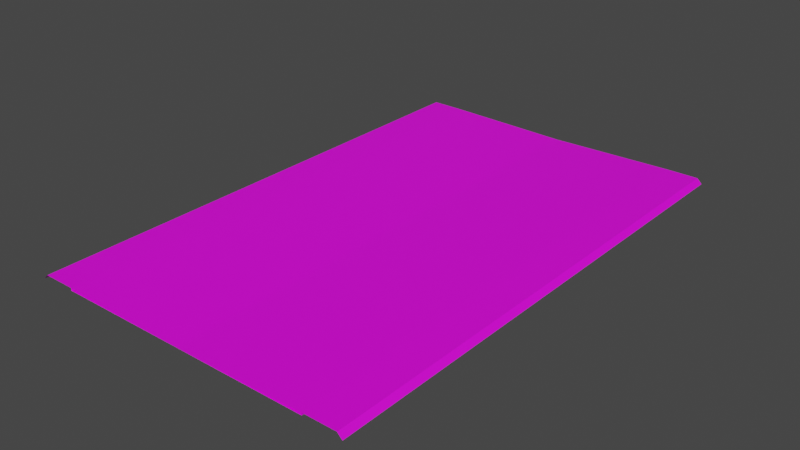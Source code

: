 # Source: RJs_Road_4_4_Slope_Node.blend  (saved by Blender 2.92.15; exported with 4.5.12 LTS)
import bpy
from mathutils import Matrix  # noqa: F401  (used for matrix-valued properties, if any)

bpy.ops.wm.read_factory_settings(use_empty=True)
scene = bpy.context.scene
scene.name = 'Scene'

# ---- collections
col_collection = bpy.data.collections.new('Collection'); scene.collection.children.link(col_collection)
col_collection_001 = bpy.data.collections.new('Collection.001'); scene.collection.children.link(col_collection_001)

# ---- images (referenced by path relative to the original .blend; pixels are not part of the script)
import os
ASSET_DIR = os.environ.get("B2B_ASSET_DIR", "")  # directory of the original .blend (textures are referenced by path, not embedded)
HERE = os.path.dirname(os.path.abspath(__file__))  # packed textures are extracted next to this script under _unpacked/

def load_image(name, relpath, width, height, colorspace="sRGB"):
    """Load a texture the original file referenced (path relative to the .blend, or extracted next to this script)."""
    p = next((c for c in (os.path.join(HERE, relpath), os.path.join(ASSET_DIR, relpath)) if relpath and os.path.exists(c)), "")
    if p:
        img = bpy.data.images.load(p, check_existing=True)
        img.name = name
    else:  # same state as the original file: an image datablock whose file is absent (Cycles renders it pink)
        img = bpy.data.images.new(name, width, height)
        img.source = "FILE"
        img.filepath = "//" + (relpath or name)
    img.colorspace_settings.name = colorspace
    return img
img_rjs_road_basic_node_nsl_d_png = load_image('RJs_Road Basic Node_NSL_d.png', 'RJs_Road Basic Node_NSL_d.png', 1024, 1024, 'sRGB')

# ---- materials (node trees are filled in below, after node groups)
mat_material_002 = bpy.data.materials.new('Material.002')
mat_material_002.use_transparent_shadow = False

# ---- material node trees
mat_material_002.use_nodes = True; mat_material_002.node_tree.nodes.clear()
_N = mat_material_002.node_tree.nodes; _L = mat_material_002.node_tree.links
n0 = _N.new('ShaderNodeBsdfPrincipled'); n0.name = 'Principled BSDF'; n0.location = (10, 300)
n0.distribution = 'GGX'
n0.subsurface_method = 'BURLEY'
n0.inputs[3].default_value = 1.45
n0.inputs[27].default_value = (0.0, 0.0, 0.0, 1.0)
n0.inputs[28].default_value = 1.0
n1 = _N.new('ShaderNodeOutputMaterial'); n1.name = 'Material Output'; n1.location = (300, 300)
n2 = _N.new('ShaderNodeTexImage'); n2.name = 'Image Texture'; n2.location = (-280, 280)
n2.image = img_rjs_road_basic_node_nsl_d_png
_L.new(n0.outputs[0], n1.inputs[0])
_L.new(n2.outputs[0], n0.inputs[0])
n1.is_active_output = True

# ---- world
world_world = bpy.data.worlds.new('World'); scene.world = world_world
world_world.use_nodes = True; world_world.node_tree.nodes.clear()
_N = world_world.node_tree.nodes; _L = world_world.node_tree.links
n0 = _N.new('ShaderNodeOutputWorld'); n0.name = 'World Output'; n0.location = (300, 300)
n1 = _N.new('ShaderNodeBackground'); n1.name = 'Background'; n1.location = (10, 300)
n1.inputs[0].default_value = (0.05088, 0.05088, 0.05088, 1.0)
_L.new(n1.outputs[0], n0.inputs[0])
n0.is_active_output = True
world_world.color = (0.05088, 0.05088, 0.05088)
world_world.use_sun_shadow = False
world_world.sun_shadow_jitter_overblur = 0.0

# ---- meshes
me_plane = bpy.data.meshes.new('Plane')
me_plane.from_pydata([(16.0, 32.0, -0.3), (16.0, -32.0, -0.3), (16.0, 32.0, 0.001), (16.0, -32.0, 0.001), (20.0, 32.0, 0.001), (20.0, -32.0, 0.001), (20.6, 32.0, -0.6), (20.6, -32.0, -0.6), (16.0, -30.0, -0.3), (16.0, -28.0, -0.3), (16.0, -26.0, -0.3), (16.0, -24.0, -0.3), (16.0, -22.0, -0.3), (16.0, -20.0, -0.3), (16.0, -18.0, -0.3), (16.0, -16.0, -0.3), (16.0, -14.0, -0.3), (16.0, -12.0, -0.3), (16.0, -10.0, -0.3), (16.0, -8.0, -0.3), (16.0, -6.0, -0.3), (16.0, -4.0, -0.3), (16.0, -2.0, -0.3), (16.0, 7.55e-07, -0.3), (16.0, 2.0, -0.3), (16.0, 4.0, -0.3), (16.0, 6.0, -0.3), (16.0, 8.0, -0.3), (16.0, 10.0, -0.3), (16.0, 12.0, -0.3), (16.0, 14.0, -0.3), (16.0, 16.0, -0.3), (16.0, 18.0, -0.3), (16.0, 20.0, -0.3), (16.0, 22.0, -0.3), (16.0, 24.0, -0.3), (16.0, 26.0, -0.3), (16.0, 28.0, -0.3), (16.0, 30.0, -0.3), (16.0, -30.0, 0.001), (16.0, -28.0, 0.001), (16.0, -26.0, 0.001), (16.0, -24.0, 0.001), (16.0, -22.0, 0.001), (16.0, -20.0, 0.001), (16.0, -18.0, 0.001), (16.0, -16.0, 0.001), (16.0, -14.0, 0.001), (16.0, -12.0, 0.001), (16.0, -10.0, 0.001), (16.0, -8.0, 0.001), (16.0, -6.0, 0.001), (16.0, -4.0, 0.001), (16.0, -2.0, 0.001), (16.0, 7.55e-07, 0.001), (16.0, 2.0, 0.001), (16.0, 4.0, 0.001), (16.0, 6.0, 0.001), (16.0, 8.0, 0.001), (16.0, 10.0, 0.001), (16.0, 12.0, 0.001), (16.0, 14.0, 0.001), (16.0, 16.0, 0.001), (16.0, 18.0, 0.001), (16.0, 20.0, 0.001), (16.0, 22.0, 0.001), (16.0, 24.0, 0.001), (16.0, 26.0, 0.001), (16.0, 28.0, 0.001), (16.0, 30.0, 0.001), (20.0, -30.0, 0.001), (20.0, -28.0, 0.001), (20.0, -26.0, 0.001), (20.0, -24.0, 0.001), (20.0, -22.0, 0.001), (20.0, -20.0, 0.001), (20.0, -18.0, 0.001), (20.0, -16.0, 0.001), (20.0, -14.0, 0.001), (20.0, -12.0, 0.001), (20.0, -10.0, 0.001), (20.0, -8.0, 0.001), (20.0, -6.0, 0.001), (20.0, -4.0, 0.001), (20.0, -2.0, 0.001), (20.0, 1.208e-06, 0.001), (20.0, 2.0, 0.001), (20.0, 4.0, 0.001), (20.0, 6.0, 0.001), (20.0, 8.0, 0.001), (20.0, 10.0, 0.001), (20.0, 12.0, 0.001), (20.0, 14.0, 0.001), (20.0, 16.0, 0.001), (20.0, 18.0, 0.001), (20.0, 20.0, 0.001), (20.0, 22.0, 0.001), (20.0, 24.0, 0.001), (20.0, 26.0, 0.001), (20.0, 28.0, 0.001), (20.0, 30.0, 0.001), (20.6, -30.0, -0.6), (20.6, -28.0, -0.6), (20.6, -26.0, -0.6), (20.6, -24.0, -0.6), (20.6, -22.0, -0.6), (20.6, -20.0, -0.6), (20.6, -18.0, -0.6), (20.6, -16.0, -0.6), (20.6, -14.0, -0.6), (20.6, -12.0, -0.6), (20.6, -10.0, -0.6), (20.6, -8.0, -0.6), (20.6, -6.0, -0.6), (20.6, -4.0, -0.6), (20.6, -2.0, -0.6), (20.6, 1.299e-06, -0.6), (20.6, 2.0, -0.6), (20.6, 4.0, -0.6), (20.6, 6.0, -0.6), (20.6, 8.0, -0.6), (20.6, 10.0, -0.6), (20.6, 12.0, -0.6), (20.6, 14.0, -0.6), (20.6, 16.0, -0.6), (20.6, 18.0, -0.6), (20.6, 20.0, -0.6), (20.6, 22.0, -0.6), (20.6, 24.0, -0.6), (20.6, 26.0, -0.6), (20.6, 28.0, -0.6), (20.6, 30.0, -0.6), (-16.0, 32.0, -0.3), (4.085e-07, 32.0, -0.3), (-16.0, -32.0, -0.3), (1.007e-05, -32.0, -0.3), (-16.0, 32.0, 0.001), (-16.0, -32.0, 0.001), (-20.0, 32.0, 0.001), (-20.0, -32.0, 0.001), (-20.6, 32.0, -0.6), (-20.6, -32.0, -0.6), (-16.0, -30.0, -0.3), (-16.0, -28.0, -0.3), (-16.0, -26.0, -0.3), (-16.0, -24.0, -0.3), (-16.0, -22.0, -0.3), (-16.0, -20.0, -0.3), (-16.0, -18.0, -0.3), (-16.0, -16.0, -0.3), (-16.0, -14.0, -0.3), (-16.0, -12.0, -0.3), (-16.0, -10.0, -0.3), (-16.0, -8.0, -0.3), (-16.0, -6.0, -0.3), (-16.0, -4.0, -0.3), (-16.0, -2.0, -0.3), (-16.0, -7.55e-07, -0.3), (-16.0, 2.0, -0.3), (-16.0, 4.0, -0.3), (-16.0, 6.0, -0.3), (-16.0, 8.0, -0.3), (-16.0, 10.0, -0.3), (-16.0, 12.0, -0.3), (-16.0, 14.0, -0.3), (-16.0, 16.0, -0.3), (-16.0, 18.0, -0.3), (-16.0, 20.0, -0.3), (-16.0, 22.0, -0.3), (-16.0, 24.0, -0.3), (-16.0, 26.0, -0.3), (-16.0, 28.0, -0.3), (-16.0, 30.0, -0.3), (7.105e-07, 30.0, -0.3), (1.013e-06, 28.0, -0.3), (1.315e-06, 26.0, -0.3), (1.616e-06, 24.0, -0.3), (1.918e-06, 22.0, -0.3), (2.22e-06, 20.0, -0.3), (2.522e-06, 18.0, -0.3), (2.824e-06, 16.0, -0.3), (3.126e-06, 14.0, -0.3), (3.428e-06, 12.0, -0.3), (3.73e-06, 10.0, -0.3), (4.032e-06, 8.0, -0.3), (4.334e-06, 6.0, -0.3), (4.636e-06, 4.0, -0.3), (4.938e-06, 2.0, -0.3), (5.24e-06, 3.956e-13, -0.3), (5.542e-06, -2.0, -0.3), (5.844e-06, -4.0, -0.3), (6.146e-06, -6.0, -0.3), (6.448e-06, -8.0, -0.3), (6.75e-06, -10.0, -0.3), (7.052e-06, -12.0, -0.3), (7.354e-06, -14.0, -0.3), (7.656e-06, -16.0, -0.3), (7.958e-06, -18.0, -0.3), (8.26e-06, -20.0, -0.3), (8.562e-06, -22.0, -0.3), (8.864e-06, -24.0, -0.3), (9.166e-06, -26.0, -0.3), (9.468e-06, -28.0, -0.3), (9.77e-06, -30.0, -0.3), (-16.0, -30.0, 0.001), (-16.0, -28.0, 0.001), (-16.0, -26.0, 0.001), (-16.0, -24.0, 0.001), (-16.0, -22.0, 0.001), (-16.0, -20.0, 0.001), (-16.0, -18.0, 0.001), (-16.0, -16.0, 0.001), (-16.0, -14.0, 0.001), (-16.0, -12.0, 0.001), (-16.0, -10.0, 0.001), (-16.0, -8.0, 0.001), (-16.0, -6.0, 0.001), (-16.0, -4.0, 0.001), (-16.0, -2.0, 0.001), (-16.0, -7.55e-07, 0.001), (-16.0, 2.0, 0.001), (-16.0, 4.0, 0.001), (-16.0, 6.0, 0.001), (-16.0, 8.0, 0.001), (-16.0, 10.0, 0.001), (-16.0, 12.0, 0.001), (-16.0, 14.0, 0.001), (-16.0, 16.0, 0.001), (-16.0, 18.0, 0.001), (-16.0, 20.0, 0.001), (-16.0, 22.0, 0.001), (-16.0, 24.0, 0.001), (-16.0, 26.0, 0.001), (-16.0, 28.0, 0.001), (-16.0, 30.0, 0.001), (-20.0, -30.0, 0.001), (-20.0, -28.0, 0.001), (-20.0, -26.0, 0.001), (-20.0, -24.0, 0.001), (-20.0, -22.0, 0.001), (-20.0, -20.0, 0.001), (-20.0, -18.0, 0.001), (-20.0, -16.0, 0.001), (-20.0, -14.0, 0.001), (-20.0, -12.0, 0.001), (-20.0, -10.0, 0.001), (-20.0, -8.0, 0.001), (-20.0, -6.0, 0.001), (-20.0, -4.0, 0.001), (-20.0, -2.0, 0.001), (-20.0, -1.208e-06, 0.001), (-20.0, 2.0, 0.001), (-20.0, 4.0, 0.001), (-20.0, 6.0, 0.001), (-20.0, 8.0, 0.001), (-20.0, 10.0, 0.001), (-20.0, 12.0, 0.001), (-20.0, 14.0, 0.001), (-20.0, 16.0, 0.001), (-20.0, 18.0, 0.001), (-20.0, 20.0, 0.001), (-20.0, 22.0, 0.001), (-20.0, 24.0, 0.001), (-20.0, 26.0, 0.001), (-20.0, 28.0, 0.001), (-20.0, 30.0, 0.001), (-20.6, -30.0, -0.6), (-20.6, -28.0, -0.6), (-20.6, -26.0, -0.6), (-20.6, -24.0, -0.6), (-20.6, -22.0, -0.6), (-20.6, -20.0, -0.6), (-20.6, -18.0, -0.6), (-20.6, -16.0, -0.6), (-20.6, -14.0, -0.6), (-20.6, -12.0, -0.6), (-20.6, -10.0, -0.6), (-20.6, -8.0, -0.6), (-20.6, -6.0, -0.6), (-20.6, -4.0, -0.6), (-20.6, -2.0, -0.6), (-20.6, -1.299e-06, -0.6), (-20.6, 2.0, -0.6), (-20.6, 4.0, -0.6), (-20.6, 6.0, -0.6), (-20.6, 8.0, -0.6), (-20.6, 10.0, -0.6), (-20.6, 12.0, -0.6), (-20.6, 14.0, -0.6), (-20.6, 16.0, -0.6), (-20.6, 18.0, -0.6), (-20.6, 20.0, -0.6), (-20.6, 22.0, -0.6), (-20.6, 24.0, -0.6), (-20.6, 26.0, -0.6), (-20.6, 28.0, -0.6), (-20.6, 30.0, -0.6)], [], [(203, 1, 8), (1, 39, 8), (3, 70, 39), (5, 101, 70), (100, 6, 4), (99, 131, 100), (98, 130, 99), (97, 129, 98), (96, 128, 97), (95, 127, 96), (94, 126, 95), (93, 125, 94), (92, 124, 93), (91, 123, 92), (90, 122, 91), (89, 121, 90), (88, 120, 89), (87, 119, 88), (86, 118, 87), (85, 117, 86), (84, 116, 85), (83, 115, 84), (82, 114, 83), (81, 113, 82), (80, 112, 81), (79, 111, 80), (78, 110, 79), (77, 109, 78), (76, 108, 77), (75, 107, 76), (74, 106, 75), (73, 105, 74), (72, 104, 73), (71, 103, 72), (70, 102, 71), (69, 4, 2), (68, 100, 69), (67, 99, 68), (66, 98, 67), (65, 97, 66), (64, 96, 65), (63, 95, 64), (62, 94, 63), (61, 93, 62), (60, 92, 61), (59, 91, 60), (58, 90, 59), (57, 89, 58), (56, 88, 57), (55, 87, 56), (54, 86, 55), (53, 85, 54), (52, 84, 53), (51, 83, 52), (50, 82, 51), (49, 81, 50), (48, 80, 49), (47, 79, 48), (46, 78, 47), (45, 77, 46), (44, 76, 45), (43, 75, 44), (42, 74, 43), (41, 73, 42), (40, 72, 41), (39, 71, 40), (38, 2, 0), (37, 69, 38), (36, 68, 37), (35, 67, 36), (34, 66, 35), (33, 65, 34), (32, 64, 33), (31, 63, 32), (30, 62, 31), (29, 61, 30), (28, 60, 29), (27, 59, 28), (26, 58, 27), (25, 57, 26), (24, 56, 25), (23, 55, 24), (22, 54, 23), (21, 53, 22), (20, 52, 21), (19, 51, 20), (18, 50, 19), (17, 49, 18), (16, 48, 17), (15, 47, 16), (14, 46, 15), (13, 45, 14), (12, 44, 13), (11, 43, 12), (10, 42, 11), (9, 41, 10), (8, 40, 9), (133, 38, 0), (173, 37, 38), (174, 36, 37), (175, 35, 36), (176, 34, 35), (177, 33, 34), (178, 32, 33), (179, 31, 32), (180, 30, 31), (181, 29, 30), (182, 28, 29), (183, 27, 28), (184, 26, 27), (185, 25, 26), (186, 24, 25), (187, 23, 24), (188, 22, 23), (189, 21, 22), (190, 20, 21), (191, 19, 20), (192, 18, 19), (193, 17, 18), (194, 16, 17), (195, 15, 16), (196, 14, 15), (197, 13, 14), (198, 12, 13), (199, 11, 12), (200, 10, 11), (201, 9, 10), (202, 8, 9), (134, 203, 142), (204, 134, 142), (235, 137, 204), (266, 139, 235), (140, 265, 138), (296, 264, 265), (295, 263, 264), (294, 262, 263), (293, 261, 262), (292, 260, 261), (291, 259, 260), (290, 258, 259), (289, 257, 258), (288, 256, 257), (287, 255, 256), (286, 254, 255), (285, 253, 254), (284, 252, 253), (283, 251, 252), (282, 250, 251), (281, 249, 250), (280, 248, 249), (279, 247, 248), (278, 246, 247), (277, 245, 246), (276, 244, 245), (275, 243, 244), (274, 242, 243), (273, 241, 242), (272, 240, 241), (271, 239, 240), (270, 238, 239), (269, 237, 238), (268, 236, 237), (267, 235, 236), (138, 234, 136), (265, 233, 234), (264, 232, 233), (263, 231, 232), (262, 230, 231), (261, 229, 230), (260, 228, 229), (259, 227, 228), (258, 226, 227), (257, 225, 226), (256, 224, 225), (255, 223, 224), (254, 222, 223), (253, 221, 222), (252, 220, 221), (251, 219, 220), (250, 218, 219), (249, 217, 218), (248, 216, 217), (247, 215, 216), (246, 214, 215), (245, 213, 214), (244, 212, 213), (243, 211, 212), (242, 210, 211), (241, 209, 210), (240, 208, 209), (239, 207, 208), (238, 206, 207), (237, 205, 206), (236, 204, 205), (136, 172, 132), (234, 171, 172), (233, 170, 171), (232, 169, 170), (231, 168, 169), (230, 167, 168), (229, 166, 167), (228, 165, 166), (227, 164, 165), (226, 163, 164), (225, 162, 163), (224, 161, 162), (223, 160, 161), (222, 159, 160), (221, 158, 159), (220, 157, 158), (219, 156, 157), (218, 155, 156), (217, 154, 155), (216, 153, 154), (215, 152, 153), (214, 151, 152), (213, 150, 151), (212, 149, 150), (211, 148, 149), (210, 147, 148), (209, 146, 147), (208, 145, 146), (207, 144, 145), (206, 143, 144), (205, 142, 143), (172, 133, 132), (171, 173, 172), (170, 174, 171), (169, 175, 170), (168, 176, 169), (167, 177, 168), (166, 178, 167), (165, 179, 166), (164, 180, 165), (163, 181, 164), (162, 182, 163), (161, 183, 162), (160, 184, 161), (159, 185, 160), (158, 186, 159), (157, 187, 158), (156, 188, 157), (155, 189, 156), (154, 190, 155), (153, 191, 154), (152, 192, 153), (151, 193, 152), (150, 194, 151), (149, 195, 150), (148, 196, 149), (147, 197, 148), (146, 198, 147), (145, 199, 146), (144, 200, 145), (143, 201, 144), (142, 202, 143), (203, 135, 1), (1, 3, 39), (3, 5, 70), (5, 7, 101), (100, 131, 6), (99, 130, 131), (98, 129, 130), (97, 128, 129), (96, 127, 128), (95, 126, 127), (94, 125, 126), (93, 124, 125), (92, 123, 124), (91, 122, 123), (90, 121, 122), (89, 120, 121), (88, 119, 120), (87, 118, 119), (86, 117, 118), (85, 116, 117), (84, 115, 116), (83, 114, 115), (82, 113, 114), (81, 112, 113), (80, 111, 112), (79, 110, 111), (78, 109, 110), (77, 108, 109), (76, 107, 108), (75, 106, 107), (74, 105, 106), (73, 104, 105), (72, 103, 104), (71, 102, 103), (70, 101, 102), (69, 100, 4), (68, 99, 100), (67, 98, 99), (66, 97, 98), (65, 96, 97), (64, 95, 96), (63, 94, 95), (62, 93, 94), (61, 92, 93), (60, 91, 92), (59, 90, 91), (58, 89, 90), (57, 88, 89), (56, 87, 88), (55, 86, 87), (54, 85, 86), (53, 84, 85), (52, 83, 84), (51, 82, 83), (50, 81, 82), (49, 80, 81), (48, 79, 80), (47, 78, 79), (46, 77, 78), (45, 76, 77), (44, 75, 76), (43, 74, 75), (42, 73, 74), (41, 72, 73), (40, 71, 72), (39, 70, 71), (38, 69, 2), (37, 68, 69), (36, 67, 68), (35, 66, 67), (34, 65, 66), (33, 64, 65), (32, 63, 64), (31, 62, 63), (30, 61, 62), (29, 60, 61), (28, 59, 60), (27, 58, 59), (26, 57, 58), (25, 56, 57), (24, 55, 56), (23, 54, 55), (22, 53, 54), (21, 52, 53), (20, 51, 52), (19, 50, 51), (18, 49, 50), (17, 48, 49), (16, 47, 48), (15, 46, 47), (14, 45, 46), (13, 44, 45), (12, 43, 44), (11, 42, 43), (10, 41, 42), (9, 40, 41), (8, 39, 40), (133, 173, 38), (173, 174, 37), (174, 175, 36), (175, 176, 35), (176, 177, 34), (177, 178, 33), (178, 179, 32), (179, 180, 31), (180, 181, 30), (181, 182, 29), (182, 183, 28), (183, 184, 27), (184, 185, 26), (185, 186, 25), (186, 187, 24), (187, 188, 23), (188, 189, 22), (189, 190, 21), (190, 191, 20), (191, 192, 19), (192, 193, 18), (193, 194, 17), (194, 195, 16), (195, 196, 15), (196, 197, 14), (197, 198, 13), (198, 199, 12), (199, 200, 11), (200, 201, 10), (201, 202, 9), (202, 203, 8), (134, 135, 203), (204, 137, 134), (235, 139, 137), (266, 141, 139), (140, 296, 265), (296, 295, 264), (295, 294, 263), (294, 293, 262), (293, 292, 261), (292, 291, 260), (291, 290, 259), (290, 289, 258), (289, 288, 257), (288, 287, 256), (287, 286, 255), (286, 285, 254), (285, 284, 253), (284, 283, 252), (283, 282, 251), (282, 281, 250), (281, 280, 249), (280, 279, 248), (279, 278, 247), (278, 277, 246), (277, 276, 245), (276, 275, 244), (275, 274, 243), (274, 273, 242), (273, 272, 241), (272, 271, 240), (271, 270, 239), (270, 269, 238), (269, 268, 237), (268, 267, 236), (267, 266, 235), (138, 265, 234), (265, 264, 233), (264, 263, 232), (263, 262, 231), (262, 261, 230), (261, 260, 229), (260, 259, 228), (259, 258, 227), (258, 257, 226), (257, 256, 225), (256, 255, 224), (255, 254, 223), (254, 253, 222), (253, 252, 221), (252, 251, 220), (251, 250, 219), (250, 249, 218), (249, 248, 217), (248, 247, 216), (247, 246, 215), (246, 245, 214), (245, 244, 213), (244, 243, 212), (243, 242, 211), (242, 241, 210), (241, 240, 209), (240, 239, 208), (239, 238, 207), (238, 237, 206), (237, 236, 205), (236, 235, 204), (136, 234, 172), (234, 233, 171), (233, 232, 170), (232, 231, 169), (231, 230, 168), (230, 229, 167), (229, 228, 166), (228, 227, 165), (227, 226, 164), (226, 225, 163), (225, 224, 162), (224, 223, 161), (223, 222, 160), (222, 221, 159), (221, 220, 158), (220, 219, 157), (219, 218, 156), (218, 217, 155), (217, 216, 154), (216, 215, 153), (215, 214, 152), (214, 213, 151), (213, 212, 150), (212, 211, 149), (211, 210, 148), (210, 209, 147), (209, 208, 146), (208, 207, 145), (207, 206, 144), (206, 205, 143), (205, 204, 142), (172, 173, 133), (171, 174, 173), (170, 175, 174), (169, 176, 175), (168, 177, 176), (167, 178, 177), (166, 179, 178), (165, 180, 179), (164, 181, 180), (163, 182, 181), (162, 183, 182), (161, 184, 183), (160, 185, 184), (159, 186, 185), (158, 187, 186), (157, 188, 187), (156, 189, 188), (155, 190, 189), (154, 191, 190), (153, 192, 191), (152, 193, 192), (151, 194, 193), (150, 195, 194), (149, 196, 195), (148, 197, 196), (147, 198, 197), (146, 199, 198), (145, 200, 199), (144, 201, 200), (143, 202, 201), (142, 203, 202)])
_uv = me_plane.uv_layers.new(name='UVMap')
_uv.uv.foreach_set('vector', [0.8919, 0.03125, 0.9043, 0.0, 0.9043, 0.03125, 0.06654, 1.0, 0.06289, 0.9688, 0.06654, 0.9688, 0.05789, 0.0, 7.35e-05, 0.03125, 0.05789, 0.03125, 0.01481, 0.0, 0.02807, 0.03125, 0.01481, 0.03125, 0.01481, 0.9688, 0.02807, 1.0, 0.01481, 1.0, 0.01481, 0.9375, 0.02807, 0.9688, 0.01481, 0.9688, 0.01481, 0.9062, 0.02807, 0.9375, 0.01481, 0.9375, 0.01481, 0.875, 0.02807, 0.9062, 0.01481, 0.9062, 0.01481, 0.8438, 0.02807, 0.875, 0.01481, 0.875, 0.01481, 0.8125, 0.02807, 0.8438, 0.01481, 0.8438, 0.01481, 0.7812, 0.02807, 0.8125, 0.01481, 0.8125, 0.01481, 0.75, 0.02807, 0.7812, 0.01481, 0.7812, 0.01481, 0.7188, 0.02807, 0.75, 0.01481, 0.75, 0.01481, 0.6875, 0.02807, 0.7188, 0.01481, 0.7188, 0.01481, 0.6562, 0.02807, 0.6875, 0.01481, 0.6875, 0.01481, 0.625, 0.02807, 0.6562, 0.01481, 0.6562, 0.01481, 0.5938, 0.02807, 0.625, 0.01481, 0.625, 0.01481, 0.5625, 0.02807, 0.5938, 0.01481, 0.5938, 0.01481, 0.5312, 0.02807, 0.5625, 0.01481, 0.5625, 0.01481, 0.5, 0.02807, 0.5312, 0.01481, 0.5312, 0.01481, 0.4688, 0.02807, 0.5, 0.01481, 0.5, 0.01481, 0.4375, 0.02807, 0.4688, 0.01481, 0.4688, 0.01481, 0.4062, 0.02807, 0.4375, 0.01481, 0.4375, 0.01481, 0.375, 0.02807, 0.4062, 0.01481, 0.4062, 0.01481, 0.3438, 0.02807, 0.375, 0.01481, 0.375, 0.01481, 0.3125, 0.02807, 0.3438, 0.01481, 0.3438, 0.01481, 0.2812, 0.02807, 0.3125, 0.01481, 0.3125, 0.01481, 0.25, 0.02807, 0.2812, 0.01481, 0.2812, 0.01481, 0.2188, 0.02807, 0.25, 0.01481, 0.25, 0.01481, 0.1875, 0.02807, 0.2188, 0.01481, 0.2188, 0.01481, 0.1562, 0.02807, 0.1875, 0.01481, 0.1875, 0.01481, 0.125, 0.02807, 0.1562, 0.01481, 0.1562, 0.01481, 0.09375, 0.02807, 0.125, 0.01481, 0.125, 0.01481, 0.0625, 0.02807, 0.09375, 0.01481, 0.09375, 0.01481, 0.03125, 0.02807, 0.0625, 0.01481, 0.0625, 0.05789, 0.9688, 7.35e-05, 1.0, 0.05789, 1.0, 0.05789, 0.9375, 7.35e-05, 0.9688, 0.05789, 0.9688, 0.05789, 0.9062, 7.35e-05, 0.9375, 0.05789, 0.9375, 0.05789, 0.875, 7.35e-05, 0.9062, 0.05789, 0.9062, 0.05789, 0.8438, 7.35e-05, 0.875, 0.05789, 0.875, 0.05789, 0.8125, 7.35e-05, 0.8438, 0.05789, 0.8438, 0.05789, 0.7812, 7.35e-05, 0.8125, 0.05789, 0.8125, 0.05789, 0.75, 7.35e-05, 0.7812, 0.05789, 0.7812, 0.05789, 0.7188, 7.35e-05, 0.75, 0.05789, 0.75, 0.05789, 0.6875, 7.35e-05, 0.7188, 0.05789, 0.7188, 0.05789, 0.6562, 7.35e-05, 0.6875, 0.05789, 0.6875, 0.05789, 0.625, 7.35e-05, 0.6562, 0.05789, 0.6562, 0.05789, 0.5938, 7.35e-05, 0.625, 0.05789, 0.625, 0.05789, 0.5625, 7.35e-05, 0.5938, 0.05789, 0.5938, 0.05789, 0.5312, 7.35e-05, 0.5625, 0.05789, 0.5625, 0.05789, 0.5, 7.35e-05, 0.5312, 0.05789, 0.5312, 0.05789, 0.4688, 7.35e-05, 0.5, 0.05789, 0.5, 0.05789, 0.4375, 7.35e-05, 0.4688, 0.05789, 0.4688, 0.05789, 0.4062, 7.35e-05, 0.4375, 0.05789, 0.4375, 0.05789, 0.375, 7.35e-05, 0.4062, 0.05789, 0.4062, 0.05789, 0.3438, 7.35e-05, 0.375, 0.05789, 0.375, 0.05789, 0.3125, 7.35e-05, 0.3438, 0.05789, 0.3438, 0.05789, 0.2812, 7.35e-05, 0.3125, 0.05789, 0.3125, 0.05789, 0.25, 7.35e-05, 0.2812, 0.05789, 0.2812, 0.05789, 0.2188, 7.35e-05, 0.25, 0.05789, 0.25, 0.05789, 0.1875, 7.35e-05, 0.2188, 0.05789, 0.2188, 0.05789, 0.1562, 7.35e-05, 0.1875, 0.05789, 0.1875, 0.05789, 0.125, 7.35e-05, 0.1562, 0.05789, 0.1562, 0.05789, 0.09375, 7.35e-05, 0.125, 0.05789, 0.125, 0.05789, 0.0625, 7.35e-05, 0.09375, 0.05789, 0.09375, 0.05789, 0.03125, 7.35e-05, 0.0625, 0.05789, 0.0625, 0.06654, 0.03125, 0.06289, 0.0, 0.06654, 0.0, 0.06654, 0.0625, 0.06289, 0.03125, 0.06654, 0.03125, 0.06654, 0.09375, 0.06289, 0.0625, 0.06654, 0.0625, 0.06654, 0.125, 0.06289, 0.09375, 0.06654, 0.09375, 0.06654, 0.1562, 0.06289, 0.125, 0.06654, 0.125, 0.06654, 0.1875, 0.06289, 0.1562, 0.06654, 0.1562, 0.06654, 0.2188, 0.06289, 0.1875, 0.06654, 0.1875, 0.06654, 0.25, 0.06289, 0.2188, 0.06654, 0.2188, 0.06654, 0.2812, 0.06289, 0.25, 0.06654, 0.25, 0.06654, 0.3125, 0.06289, 0.2812, 0.06654, 0.2812, 0.06654, 0.3438, 0.06289, 0.3125, 0.06654, 0.3125, 0.06654, 0.375, 0.06289, 0.3438, 0.06654, 0.3438, 0.06654, 0.4062, 0.06289, 0.375, 0.06654, 0.375, 0.06654, 0.4375, 0.06289, 0.4062, 0.06654, 0.4062, 0.06654, 0.4688, 0.06289, 0.4375, 0.06654, 0.4375, 0.06654, 0.5, 0.06289, 0.4688, 0.06654, 0.4688, 0.06654, 0.5312, 0.06289, 0.5, 0.06654, 0.5, 0.06654, 0.5625, 0.06289, 0.5312, 0.06654, 0.5312, 0.06654, 0.5938, 0.06289, 0.5625, 0.06654, 0.5625, 0.06654, 0.625, 0.06289, 0.5938, 0.06654, 0.5938, 0.06654, 0.6562, 0.06289, 0.625, 0.06654, 0.625, 0.06654, 0.6875, 0.06289, 0.6562, 0.06654, 0.6562, 0.06654, 0.7188, 0.06289, 0.6875, 0.06654, 0.6875, 0.06654, 0.75, 0.06289, 0.7188, 0.06654, 0.7188, 0.06654, 0.7812, 0.06289, 0.75, 0.06654, 0.75, 0.06654, 0.8125, 0.06289, 0.7812, 0.06654, 0.7812, 0.06654, 0.8438, 0.06289, 0.8125, 0.06654, 0.8125, 0.06654, 0.875, 0.06289, 0.8438, 0.06654, 0.8438, 0.06654, 0.9062, 0.06289, 0.875, 0.06654, 0.875, 0.06654, 0.9375, 0.06289, 0.9062, 0.06654, 0.9062, 0.06654, 0.9688, 0.06289, 0.9375, 0.06654, 0.9375, 0.8919, 1.0, 0.9043, 0.9688, 0.9043, 1.0, 0.8919, 0.9688, 0.9043, 0.9375, 0.9043, 0.9688, 0.8919, 0.9375, 0.9043, 0.9062, 0.9043, 0.9375, 0.8919, 0.9062, 0.9043, 0.875, 0.9043, 0.9062, 0.8919, 0.875, 0.9043, 0.8438, 0.9043, 0.875, 0.8919, 0.8438, 0.9043, 0.8125, 0.9043, 0.8438, 0.8919, 0.8125, 0.9043, 0.7812, 0.9043, 0.8125, 0.8919, 0.7812, 0.9043, 0.75, 0.9043, 0.7812, 0.8919, 0.75, 0.9043, 0.7188, 0.9043, 0.75, 0.8919, 0.7188, 0.9043, 0.6875, 0.9043, 0.7188, 0.8919, 0.6875, 0.9043, 0.6562, 0.9043, 0.6875, 0.8919, 0.6562, 0.9043, 0.625, 0.9043, 0.6562, 0.8919, 0.625, 0.9043, 0.5938, 0.9043, 0.625, 0.8919, 0.5938, 0.9043, 0.5625, 0.9043, 0.5938, 0.8919, 0.5625, 0.9043, 0.5312, 0.9043, 0.5625, 0.8919, 0.5312, 0.9043, 0.5, 0.9043, 0.5312, 0.8919, 0.5, 0.9043, 0.4688, 0.9043, 0.5, 0.8919, 0.4688, 0.9043, 0.4375, 0.9043, 0.4688, 0.8919, 0.4375, 0.9043, 0.4062, 0.9043, 0.4375, 0.8919, 0.4062, 0.9043, 0.375, 0.9043, 0.4062, 0.8919, 0.375, 0.9043, 0.3438, 0.9043, 0.375, 0.8919, 0.3438, 0.9043, 0.3125, 0.9043, 0.3438, 0.8919, 0.3125, 0.9043, 0.2812, 0.9043, 0.3125, 0.8919, 0.2812, 0.9043, 0.25, 0.9043, 0.2812, 0.8919, 0.25, 0.9043, 0.2188, 0.9043, 0.25, 0.8919, 0.2188, 0.9043, 0.1875, 0.9043, 0.2188, 0.8919, 0.1875, 0.9043, 0.1562, 0.9043, 0.1875, 0.8919, 0.1562, 0.9043, 0.125, 0.9043, 0.1562, 0.8919, 0.125, 0.9043, 0.09375, 0.9043, 0.125, 0.8919, 0.09375, 0.9043, 0.0625, 0.9043, 0.09375, 0.8919, 0.0625, 0.9043, 0.03125, 0.9043, 0.0625, 0.8794, 0.0, 0.8919, 0.03125, 0.8794, 0.03125, 0.05925, 0.03125, 0.06289, 0.0, 0.06289, 0.03125, 7.35e-05, 0.03125, 0.05789, 0.0, 0.05789, 0.03125, 0.01481, 0.9688, 0.00155, 1.0, 0.00155, 0.9688, 0.01481, 0.0, 0.00155, 0.03125, 0.00155, 0.0, 0.01481, 0.03125, 0.00155, 0.0625, 0.00155, 0.03125, 0.01481, 0.0625, 0.00155, 0.09375, 0.00155, 0.0625, 0.01481, 0.09375, 0.00155, 0.125, 0.00155, 0.09375, 0.01481, 0.125, 0.00155, 0.1562, 0.00155, 0.125, 0.01481, 0.1562, 0.00155, 0.1875, 0.00155, 0.1562, 0.01481, 0.1875, 0.00155, 0.2188, 0.00155, 0.1875, 0.01481, 0.2188, 0.00155, 0.25, 0.00155, 0.2188, 0.01481, 0.25, 0.00155, 0.2812, 0.00155, 0.25, 0.01481, 0.2812, 0.00155, 0.3125, 0.00155, 0.2812, 0.01481, 0.3125, 0.00155, 0.3438, 0.00155, 0.3125, 0.01481, 0.3438, 0.00155, 0.375, 0.00155, 0.3438, 0.01481, 0.375, 0.00155, 0.4062, 0.00155, 0.375, 0.01481, 0.4062, 0.00155, 0.4375, 0.00155, 0.4062, 0.01481, 0.4375, 0.00155, 0.4688, 0.00155, 0.4375, 0.01481, 0.4688, 0.00155, 0.5, 0.00155, 0.4688, 0.01481, 0.5, 0.00155, 0.5312, 0.00155, 0.5, 0.01481, 0.5312, 0.00155, 0.5625, 0.00155, 0.5312, 0.01481, 0.5625, 0.00155, 0.5938, 0.00155, 0.5625, 0.01481, 0.5938, 0.00155, 0.625, 0.00155, 0.5938, 0.01481, 0.625, 0.00155, 0.6562, 0.00155, 0.625, 0.01481, 0.6562, 0.00155, 0.6875, 0.00155, 0.6562, 0.01481, 0.6875, 0.00155, 0.7188, 0.00155, 0.6875, 0.01481, 0.7188, 0.00155, 0.75, 0.00155, 0.7188, 0.01481, 0.75, 0.00155, 0.7812, 0.00155, 0.75, 0.01481, 0.7812, 0.00155, 0.8125, 0.00155, 0.7812, 0.01481, 0.8125, 0.00155, 0.8438, 0.00155, 0.8125, 0.01481, 0.8438, 0.00155, 0.875, 0.00155, 0.8438, 0.01481, 0.875, 0.00155, 0.9062, 0.00155, 0.875, 0.01481, 0.9062, 0.00155, 0.9375, 0.00155, 0.9062, 0.01481, 0.9375, 0.00155, 0.9688, 0.00155, 0.9375, 7.35e-05, 1.0, 0.05789, 0.9688, 0.05789, 1.0, 7.35e-05, 0.9688, 0.05789, 0.9375, 0.05789, 0.9688, 7.35e-05, 0.9375, 0.05789, 0.9062, 0.05789, 0.9375, 7.35e-05, 0.9062, 0.05789, 0.875, 0.05789, 0.9062, 7.35e-05, 0.875, 0.05789, 0.8438, 0.05789, 0.875, 7.35e-05, 0.8438, 0.05789, 0.8125, 0.05789, 0.8438, 7.35e-05, 0.8125, 0.05789, 0.7812, 0.05789, 0.8125, 7.35e-05, 0.7812, 0.05789, 0.75, 0.05789, 0.7812, 7.35e-05, 0.75, 0.05789, 0.7188, 0.05789, 0.75, 7.35e-05, 0.7188, 0.05789, 0.6875, 0.05789, 0.7188, 7.35e-05, 0.6875, 0.05789, 0.6562, 0.05789, 0.6875, 7.35e-05, 0.6562, 0.05789, 0.625, 0.05789, 0.6562, 7.35e-05, 0.625, 0.05789, 0.5938, 0.05789, 0.625, 7.35e-05, 0.5938, 0.05789, 0.5625, 0.05789, 0.5938, 7.35e-05, 0.5625, 0.05789, 0.5312, 0.05789, 0.5625, 7.35e-05, 0.5312, 0.05789, 0.5, 0.05789, 0.5312, 7.35e-05, 0.5, 0.05789, 0.4688, 0.05789, 0.5, 7.35e-05, 0.4688, 0.05789, 0.4375, 0.05789, 0.4688, 7.35e-05, 0.4375, 0.05789, 0.4062, 0.05789, 0.4375, 7.35e-05, 0.4062, 0.05789, 0.375, 0.05789, 0.4062, 7.35e-05, 0.375, 0.05789, 0.3438, 0.05789, 0.375, 7.35e-05, 0.3438, 0.05789, 0.3125, 0.05789, 0.3438, 7.35e-05, 0.3125, 0.05789, 0.2812, 0.05789, 0.3125, 7.35e-05, 0.2812, 0.05789, 0.25, 0.05789, 0.2812, 7.35e-05, 0.25, 0.05789, 0.2188, 0.05789, 0.25, 7.35e-05, 0.2188, 0.05789, 0.1875, 0.05789, 0.2188, 7.35e-05, 0.1875, 0.05789, 0.1562, 0.05789, 0.1875, 7.35e-05, 0.1562, 0.05789, 0.125, 0.05789, 0.1562, 7.35e-05, 0.125, 0.05789, 0.09375, 0.05789, 0.125, 7.35e-05, 0.09375, 0.05789, 0.0625, 0.05789, 0.09375, 7.35e-05, 0.0625, 0.05789, 0.03125, 0.05789, 0.0625, 0.05925, 1.0, 0.06289, 0.9688, 0.06289, 1.0, 0.05925, 0.9688, 0.06289, 0.9375, 0.06289, 0.9688, 0.05925, 0.9375, 0.06289, 0.9062, 0.06289, 0.9375, 0.05925, 0.9062, 0.06289, 0.875, 0.06289, 0.9062, 0.05925, 0.875, 0.06289, 0.8438, 0.06289, 0.875, 0.05925, 0.8438, 0.06289, 0.8125, 0.06289, 0.8438, 0.05925, 0.8125, 0.06289, 0.7812, 0.06289, 0.8125, 0.05925, 0.7812, 0.06289, 0.75, 0.06289, 0.7812, 0.05925, 0.75, 0.06289, 0.7188, 0.06289, 0.75, 0.05925, 0.7188, 0.06289, 0.6875, 0.06289, 0.7188, 0.05925, 0.6875, 0.06289, 0.6562, 0.06289, 0.6875, 0.05925, 0.6562, 0.06289, 0.625, 0.06289, 0.6562, 0.05925, 0.625, 0.06289, 0.5938, 0.06289, 0.625, 0.05925, 0.5938, 0.06289, 0.5625, 0.06289, 0.5938, 0.05925, 0.5625, 0.06289, 0.5312, 0.06289, 0.5625, 0.05925, 0.5312, 0.06289, 0.5, 0.06289, 0.5312, 0.05925, 0.5, 0.06289, 0.4688, 0.06289, 0.5, 0.05925, 0.4688, 0.06289, 0.4375, 0.06289, 0.4688, 0.05925, 0.4375, 0.06289, 0.4062, 0.06289, 0.4375, 0.05925, 0.4062, 0.06289, 0.375, 0.06289, 0.4062, 0.05925, 0.375, 0.06289, 0.3438, 0.06289, 0.375, 0.05925, 0.3438, 0.06289, 0.3125, 0.06289, 0.3438, 0.05925, 0.3125, 0.06289, 0.2812, 0.06289, 0.3125, 0.05925, 0.2812, 0.06289, 0.25, 0.06289, 0.2812, 0.05925, 0.25, 0.06289, 0.2188, 0.06289, 0.25, 0.05925, 0.2188, 0.06289, 0.1875, 0.06289, 0.2188, 0.05925, 0.1875, 0.06289, 0.1562, 0.06289, 0.1875, 0.05925, 0.1562, 0.06289, 0.125, 0.06289, 0.1562, 0.05925, 0.125, 0.06289, 0.09375, 0.06289, 0.125, 0.05925, 0.09375, 0.06289, 0.0625, 0.06289, 0.09375, 0.05925, 0.0625, 0.06289, 0.03125, 0.06289, 0.0625, 0.8794, 0.9688, 0.8919, 1.0, 0.8794, 1.0, 0.8794, 0.9375, 0.8919, 0.9688, 0.8794, 0.9688, 0.8794, 0.9062, 0.8919, 0.9375, 0.8794, 0.9375, 0.8794, 0.875, 0.8919, 0.9062, 0.8794, 0.9062, 0.8794, 0.8438, 0.8919, 0.875, 0.8794, 0.875, 0.8794, 0.8125, 0.8919, 0.8438, 0.8794, 0.8438, 0.8794, 0.7812, 0.8919, 0.8125, 0.8794, 0.8125, 0.8794, 0.75, 0.8919, 0.7812, 0.8794, 0.7812, 0.8794, 0.7188, 0.8919, 0.75, 0.8794, 0.75, 0.8794, 0.6875, 0.8919, 0.7188, 0.8794, 0.7188, 0.8794, 0.6562, 0.8919, 0.6875, 0.8794, 0.6875, 0.8794, 0.625, 0.8919, 0.6562, 0.8794, 0.6562, 0.8794, 0.5938, 0.8919, 0.625, 0.8794, 0.625, 0.8794, 0.5625, 0.8919, 0.5938, 0.8794, 0.5938, 0.8794, 0.5312, 0.8919, 0.5625, 0.8794, 0.5625, 0.8794, 0.5, 0.8919, 0.5312, 0.8794, 0.5312, 0.8794, 0.4688, 0.8919, 0.5, 0.8794, 0.5, 0.8794, 0.4375, 0.8919, 0.4688, 0.8794, 0.4688, 0.8794, 0.4062, 0.8919, 0.4375, 0.8794, 0.4375, 0.8794, 0.375, 0.8919, 0.4062, 0.8794, 0.4062, 0.8794, 0.3438, 0.8919, 0.375, 0.8794, 0.375, 0.8794, 0.3125, 0.8919, 0.3438, 0.8794, 0.3438, 0.8794, 0.2812, 0.8919, 0.3125, 0.8794, 0.3125, 0.8794, 0.25, 0.8919, 0.2812, 0.8794, 0.2812, 0.8794, 0.2188, 0.8919, 0.25, 0.8794, 0.25, 0.8794, 0.1875, 0.8919, 0.2188, 0.8794, 0.2188, 0.8794, 0.1562, 0.8919, 0.1875, 0.8794, 0.1875, 0.8794, 0.125, 0.8919, 0.1562, 0.8794, 0.1562, 0.8794, 0.09375, 0.8919, 0.125, 0.8794, 0.125, 0.8794, 0.0625, 0.8919, 0.09375, 0.8794, 0.09375, 0.8794, 0.03125, 0.8919, 0.0625, 0.8794, 0.0625, 0.8919, 0.03125, 0.8919, 0.0, 0.9043, 0.0, 0.06654, 1.0, 0.06289, 1.0, 0.06289, 0.9688, 0.05789, 0.0, 7.35e-05, 0.0, 7.35e-05, 0.03125, 0.01481, 0.0, 0.02807, 0.0, 0.02807, 0.03125, 0.01481, 0.9688, 0.02807, 0.9688, 0.02807, 1.0, 0.01481, 0.9375, 0.02807, 0.9375, 0.02807, 0.9688, 0.01481, 0.9062, 0.02807, 0.9062, 0.02807, 0.9375, 0.01481, 0.875, 0.02807, 0.875, 0.02807, 0.9062, 0.01481, 0.8438, 0.02807, 0.8438, 0.02807, 0.875, 0.01481, 0.8125, 0.02807, 0.8125, 0.02807, 0.8438, 0.01481, 0.7812, 0.02807, 0.7812, 0.02807, 0.8125, 0.01481, 0.75, 0.02807, 0.75, 0.02807, 0.7812, 0.01481, 0.7188, 0.02807, 0.7188, 0.02807, 0.75, 0.01481, 0.6875, 0.02807, 0.6875, 0.02807, 0.7188, 0.01481, 0.6562, 0.02807, 0.6562, 0.02807, 0.6875, 0.01481, 0.625, 0.02807, 0.625, 0.02807, 0.6562, 0.01481, 0.5938, 0.02807, 0.5938, 0.02807, 0.625, 0.01481, 0.5625, 0.02807, 0.5625, 0.02807, 0.5938, 0.01481, 0.5312, 0.02807, 0.5312, 0.02807, 0.5625, 0.01481, 0.5, 0.02807, 0.5, 0.02807, 0.5312, 0.01481, 0.4688, 0.02807, 0.4688, 0.02807, 0.5, 0.01481, 0.4375, 0.02807, 0.4375, 0.02807, 0.4688, 0.01481, 0.4062, 0.02807, 0.4062, 0.02807, 0.4375, 0.01481, 0.375, 0.02807, 0.375, 0.02807, 0.4062, 0.01481, 0.3438, 0.02807, 0.3438, 0.02807, 0.375, 0.01481, 0.3125, 0.02807, 0.3125, 0.02807, 0.3438, 0.01481, 0.2812, 0.02807, 0.2812, 0.02807, 0.3125, 0.01481, 0.25, 0.02807, 0.25, 0.02807, 0.2812, 0.01481, 0.2188, 0.02807, 0.2188, 0.02807, 0.25, 0.01481, 0.1875, 0.02807, 0.1875, 0.02807, 0.2188, 0.01481, 0.1562, 0.02807, 0.1562, 0.02807, 0.1875, 0.01481, 0.125, 0.02807, 0.125, 0.02807, 0.1562, 0.01481, 0.09375, 0.02807, 0.09375, 0.02807, 0.125, 0.01481, 0.0625, 0.02807, 0.0625, 0.02807, 0.09375, 0.01481, 0.03125, 0.02807, 0.03125, 0.02807, 0.0625, 0.05789, 0.9688, 7.35e-05, 0.9688, 7.35e-05, 1.0, 0.05789, 0.9375, 7.35e-05, 0.9375, 7.35e-05, 0.9688, 0.05789, 0.9062, 7.35e-05, 0.9062, 7.35e-05, 0.9375, 0.05789, 0.875, 7.35e-05, 0.875, 7.35e-05, 0.9062, 0.05789, 0.8438, 7.35e-05, 0.8438, 7.35e-05, 0.875, 0.05789, 0.8125, 7.35e-05, 0.8125, 7.35e-05, 0.8438, 0.05789, 0.7812, 7.35e-05, 0.7812, 7.35e-05, 0.8125, 0.05789, 0.75, 7.35e-05, 0.75, 7.35e-05, 0.7812, 0.05789, 0.7188, 7.35e-05, 0.7188, 7.35e-05, 0.75, 0.05789, 0.6875, 7.35e-05, 0.6875, 7.35e-05, 0.7188, 0.05789, 0.6562, 7.35e-05, 0.6562, 7.35e-05, 0.6875, 0.05789, 0.625, 7.35e-05, 0.625, 7.35e-05, 0.6562, 0.05789, 0.5938, 7.35e-05, 0.5938, 7.35e-05, 0.625, 0.05789, 0.5625, 7.35e-05, 0.5625, 7.35e-05, 0.5938, 0.05789, 0.5312, 7.35e-05, 0.5312, 7.35e-05, 0.5625, 0.05789, 0.5, 7.35e-05, 0.5, 7.35e-05, 0.5312, 0.05789, 0.4688, 7.35e-05, 0.4688, 7.35e-05, 0.5, 0.05789, 0.4375, 7.35e-05, 0.4375, 7.35e-05, 0.4688, 0.05789, 0.4062, 7.35e-05, 0.4062, 7.35e-05, 0.4375, 0.05789, 0.375, 7.35e-05, 0.375, 7.35e-05, 0.4062, 0.05789, 0.3438, 7.35e-05, 0.3438, 7.35e-05, 0.375, 0.05789, 0.3125, 7.35e-05, 0.3125, 7.35e-05, 0.3438, 0.05789, 0.2812, 7.35e-05, 0.2812, 7.35e-05, 0.3125, 0.05789, 0.25, 7.35e-05, 0.25, 7.35e-05, 0.2812, 0.05789, 0.2188, 7.35e-05, 0.2188, 7.35e-05, 0.25, 0.05789, 0.1875, 7.35e-05, 0.1875, 7.35e-05, 0.2188, 0.05789, 0.1562, 7.35e-05, 0.1562, 7.35e-05, 0.1875, 0.05789, 0.125, 7.35e-05, 0.125, 7.35e-05, 0.1562, 0.05789, 0.09375, 7.35e-05, 0.09375, 7.35e-05, 0.125, 0.05789, 0.0625, 7.35e-05, 0.0625, 7.35e-05, 0.09375, 0.05789, 0.03125, 7.35e-05, 0.03125, 7.35e-05, 0.0625, 0.06654, 0.03125, 0.06289, 0.03125, 0.06289, 0.0, 0.06654, 0.0625, 0.06289, 0.0625, 0.06289, 0.03125, 0.06654, 0.09375, 0.06289, 0.09375, 0.06289, 0.0625, 0.06654, 0.125, 0.06289, 0.125, 0.06289, 0.09375, 0.06654, 0.1562, 0.06289, 0.1562, 0.06289, 0.125, 0.06654, 0.1875, 0.06289, 0.1875, 0.06289, 0.1562, 0.06654, 0.2188, 0.06289, 0.2188, 0.06289, 0.1875, 0.06654, 0.25, 0.06289, 0.25, 0.06289, 0.2188, 0.06654, 0.2812, 0.06289, 0.2812, 0.06289, 0.25, 0.06654, 0.3125, 0.06289, 0.3125, 0.06289, 0.2812, 0.06654, 0.3438, 0.06289, 0.3438, 0.06289, 0.3125, 0.06654, 0.375, 0.06289, 0.375, 0.06289, 0.3438, 0.06654, 0.4062, 0.06289, 0.4062, 0.06289, 0.375, 0.06654, 0.4375, 0.06289, 0.4375, 0.06289, 0.4062, 0.06654, 0.4688, 0.06289, 0.4688, 0.06289, 0.4375, 0.06654, 0.5, 0.06289, 0.5, 0.06289, 0.4688, 0.06654, 0.5312, 0.06289, 0.5312, 0.06289, 0.5, 0.06654, 0.5625, 0.06289, 0.5625, 0.06289, 0.5312, 0.06654, 0.5938, 0.06289, 0.5938, 0.06289, 0.5625, 0.06654, 0.625, 0.06289, 0.625, 0.06289, 0.5938, 0.06654, 0.6562, 0.06289, 0.6562, 0.06289, 0.625, 0.06654, 0.6875, 0.06289, 0.6875, 0.06289, 0.6562, 0.06654, 0.7188, 0.06289, 0.7188, 0.06289, 0.6875, 0.06654, 0.75, 0.06289, 0.75, 0.06289, 0.7188, 0.06654, 0.7812, 0.06289, 0.7812, 0.06289, 0.75, 0.06654, 0.8125, 0.06289, 0.8125, 0.06289, 0.7812, 0.06654, 0.8438, 0.06289, 0.8438, 0.06289, 0.8125, 0.06654, 0.875, 0.06289, 0.875, 0.06289, 0.8438, 0.06654, 0.9062, 0.06289, 0.9062, 0.06289, 0.875, 0.06654, 0.9375, 0.06289, 0.9375, 0.06289, 0.9062, 0.06654, 0.9688, 0.06289, 0.9688, 0.06289, 0.9375, 0.8919, 1.0, 0.8919, 0.9688, 0.9043, 0.9688, 0.8919, 0.9688, 0.8919, 0.9375, 0.9043, 0.9375, 0.8919, 0.9375, 0.8919, 0.9062, 0.9043, 0.9062, 0.8919, 0.9062, 0.8919, 0.875, 0.9043, 0.875, 0.8919, 0.875, 0.8919, 0.8438, 0.9043, 0.8438, 0.8919, 0.8438, 0.8919, 0.8125, 0.9043, 0.8125, 0.8919, 0.8125, 0.8919, 0.7812, 0.9043, 0.7812, 0.8919, 0.7812, 0.8919, 0.75, 0.9043, 0.75, 0.8919, 0.75, 0.8919, 0.7188, 0.9043, 0.7188, 0.8919, 0.7188, 0.8919, 0.6875, 0.9043, 0.6875, 0.8919, 0.6875, 0.8919, 0.6562, 0.9043, 0.6562, 0.8919, 0.6562, 0.8919, 0.625, 0.9043, 0.625, 0.8919, 0.625, 0.8919, 0.5938, 0.9043, 0.5938, 0.8919, 0.5938, 0.8919, 0.5625, 0.9043, 0.5625, 0.8919, 0.5625, 0.8919, 0.5312, 0.9043, 0.5312, 0.8919, 0.5312, 0.8919, 0.5, 0.9043, 0.5, 0.8919, 0.5, 0.8919, 0.4688, 0.9043, 0.4688, 0.8919, 0.4688, 0.8919, 0.4375, 0.9043, 0.4375, 0.8919, 0.4375, 0.8919, 0.4062, 0.9043, 0.4062, 0.8919, 0.4062, 0.8919, 0.375, 0.9043, 0.375, 0.8919, 0.375, 0.8919, 0.3438, 0.9043, 0.3438, 0.8919, 0.3438, 0.8919, 0.3125, 0.9043, 0.3125, 0.8919, 0.3125, 0.8919, 0.2812, 0.9043, 0.2812, 0.8919, 0.2812, 0.8919, 0.25, 0.9043, 0.25, 0.8919, 0.25, 0.8919, 0.2188, 0.9043, 0.2188, 0.8919, 0.2188, 0.8919, 0.1875, 0.9043, 0.1875, 0.8919, 0.1875, 0.8919, 0.1562, 0.9043, 0.1562, 0.8919, 0.1562, 0.8919, 0.125, 0.9043, 0.125, 0.8919, 0.125, 0.8919, 0.09375, 0.9043, 0.09375, 0.8919, 0.09375, 0.8919, 0.0625, 0.9043, 0.0625, 0.8919, 0.0625, 0.8919, 0.03125, 0.9043, 0.03125, 0.8794, 0.0, 0.8919, 0.0, 0.8919, 0.03125, 0.05925, 0.03125, 0.05925, 0.0, 0.06289, 0.0, 7.35e-05, 0.03125, 7.35e-05, 0.0, 0.05789, 0.0, 0.01481, 0.9688, 0.01481, 1.0, 0.00155, 1.0, 0.01481, 0.0, 0.01481, 0.03125, 0.00155, 0.03125, 0.01481, 0.03125, 0.01481, 0.0625, 0.00155, 0.0625, 0.01481, 0.0625, 0.01481, 0.09375, 0.00155, 0.09375, 0.01481, 0.09375, 0.01481, 0.125, 0.00155, 0.125, 0.01481, 0.125, 0.01481, 0.1562, 0.00155, 0.1562, 0.01481, 0.1562, 0.01481, 0.1875, 0.00155, 0.1875, 0.01481, 0.1875, 0.01481, 0.2188, 0.00155, 0.2188, 0.01481, 0.2188, 0.01481, 0.25, 0.00155, 0.25, 0.01481, 0.25, 0.01481, 0.2812, 0.00155, 0.2812, 0.01481, 0.2812, 0.01481, 0.3125, 0.00155, 0.3125, 0.01481, 0.3125, 0.01481, 0.3438, 0.00155, 0.3438, 0.01481, 0.3438, 0.01481, 0.375, 0.00155, 0.375, 0.01481, 0.375, 0.01481, 0.4062, 0.00155, 0.4062, 0.01481, 0.4062, 0.01481, 0.4375, 0.00155, 0.4375, 0.01481, 0.4375, 0.01481, 0.4688, 0.00155, 0.4688, 0.01481, 0.4688, 0.01481, 0.5, 0.00155, 0.5, 0.01481, 0.5, 0.01481, 0.5312, 0.00155, 0.5312, 0.01481, 0.5312, 0.01481, 0.5625, 0.00155, 0.5625, 0.01481, 0.5625, 0.01481, 0.5938, 0.00155, 0.5938, 0.01481, 0.5938, 0.01481, 0.625, 0.00155, 0.625, 0.01481, 0.625, 0.01481, 0.6562, 0.00155, 0.6562, 0.01481, 0.6562, 0.01481, 0.6875, 0.00155, 0.6875, 0.01481, 0.6875, 0.01481, 0.7188, 0.00155, 0.7188, 0.01481, 0.7188, 0.01481, 0.75, 0.00155, 0.75, 0.01481, 0.75, 0.01481, 0.7812, 0.00155, 0.7812, 0.01481, 0.7812, 0.01481, 0.8125, 0.00155, 0.8125, 0.01481, 0.8125, 0.01481, 0.8438, 0.00155, 0.8438, 0.01481, 0.8438, 0.01481, 0.875, 0.00155, 0.875, 0.01481, 0.875, 0.01481, 0.9062, 0.00155, 0.9062, 0.01481, 0.9062, 0.01481, 0.9375, 0.00155, 0.9375, 0.01481, 0.9375, 0.01481, 0.9688, 0.00155, 0.9688, 7.35e-05, 1.0, 7.35e-05, 0.9688, 0.05789, 0.9688, 7.35e-05, 0.9688, 7.35e-05, 0.9375, 0.05789, 0.9375, 7.35e-05, 0.9375, 7.35e-05, 0.9062, 0.05789, 0.9062, 7.35e-05, 0.9062, 7.35e-05, 0.875, 0.05789, 0.875, 7.35e-05, 0.875, 7.35e-05, 0.8438, 0.05789, 0.8438, 7.35e-05, 0.8438, 7.35e-05, 0.8125, 0.05789, 0.8125, 7.35e-05, 0.8125, 7.35e-05, 0.7812, 0.05789, 0.7812, 7.35e-05, 0.7812, 7.35e-05, 0.75, 0.05789, 0.75, 7.35e-05, 0.75, 7.35e-05, 0.7188, 0.05789, 0.7188, 7.35e-05, 0.7188, 7.35e-05, 0.6875, 0.05789, 0.6875, 7.35e-05, 0.6875, 7.35e-05, 0.6562, 0.05789, 0.6562, 7.35e-05, 0.6562, 7.35e-05, 0.625, 0.05789, 0.625, 7.35e-05, 0.625, 7.35e-05, 0.5938, 0.05789, 0.5938, 7.35e-05, 0.5938, 7.35e-05, 0.5625, 0.05789, 0.5625, 7.35e-05, 0.5625, 7.35e-05, 0.5312, 0.05789, 0.5312, 7.35e-05, 0.5312, 7.35e-05, 0.5, 0.05789, 0.5, 7.35e-05, 0.5, 7.35e-05, 0.4688, 0.05789, 0.4688, 7.35e-05, 0.4688, 7.35e-05, 0.4375, 0.05789, 0.4375, 7.35e-05, 0.4375, 7.35e-05, 0.4062, 0.05789, 0.4062, 7.35e-05, 0.4062, 7.35e-05, 0.375, 0.05789, 0.375, 7.35e-05, 0.375, 7.35e-05, 0.3438, 0.05789, 0.3438, 7.35e-05, 0.3438, 7.35e-05, 0.3125, 0.05789, 0.3125, 7.35e-05, 0.3125, 7.35e-05, 0.2812, 0.05789, 0.2812, 7.35e-05, 0.2812, 7.35e-05, 0.25, 0.05789, 0.25, 7.35e-05, 0.25, 7.35e-05, 0.2188, 0.05789, 0.2188, 7.35e-05, 0.2188, 7.35e-05, 0.1875, 0.05789, 0.1875, 7.35e-05, 0.1875, 7.35e-05, 0.1562, 0.05789, 0.1562, 7.35e-05, 0.1562, 7.35e-05, 0.125, 0.05789, 0.125, 7.35e-05, 0.125, 7.35e-05, 0.09375, 0.05789, 0.09375, 7.35e-05, 0.09375, 7.35e-05, 0.0625, 0.05789, 0.0625, 7.35e-05, 0.0625, 7.35e-05, 0.03125, 0.05789, 0.03125, 0.05925, 1.0, 0.05925, 0.9688, 0.06289, 0.9688, 0.05925, 0.9688, 0.05925, 0.9375, 0.06289, 0.9375, 0.05925, 0.9375, 0.05925, 0.9062, 0.06289, 0.9062, 0.05925, 0.9062, 0.05925, 0.875, 0.06289, 0.875, 0.05925, 0.875, 0.05925, 0.8438, 0.06289, 0.8438, 0.05925, 0.8438, 0.05925, 0.8125, 0.06289, 0.8125, 0.05925, 0.8125, 0.05925, 0.7812, 0.06289, 0.7812, 0.05925, 0.7812, 0.05925, 0.75, 0.06289, 0.75, 0.05925, 0.75, 0.05925, 0.7188, 0.06289, 0.7188, 0.05925, 0.7188, 0.05925, 0.6875, 0.06289, 0.6875, 0.05925, 0.6875, 0.05925, 0.6562, 0.06289, 0.6562, 0.05925, 0.6562, 0.05925, 0.625, 0.06289, 0.625, 0.05925, 0.625, 0.05925, 0.5938, 0.06289, 0.5938, 0.05925, 0.5938, 0.05925, 0.5625, 0.06289, 0.5625, 0.05925, 0.5625, 0.05925, 0.5312, 0.06289, 0.5312, 0.05925, 0.5312, 0.05925, 0.5, 0.06289, 0.5, 0.05925, 0.5, 0.05925, 0.4688, 0.06289, 0.4688, 0.05925, 0.4688, 0.05925, 0.4375, 0.06289, 0.4375, 0.05925, 0.4375, 0.05925, 0.4062, 0.06289, 0.4062, 0.05925, 0.4062, 0.05925, 0.375, 0.06289, 0.375, 0.05925, 0.375, 0.05925, 0.3438, 0.06289, 0.3438, 0.05925, 0.3438, 0.05925, 0.3125, 0.06289, 0.3125, 0.05925, 0.3125, 0.05925, 0.2812, 0.06289, 0.2812, 0.05925, 0.2812, 0.05925, 0.25, 0.06289, 0.25, 0.05925, 0.25, 0.05925, 0.2188, 0.06289, 0.2188, 0.05925, 0.2188, 0.05925, 0.1875, 0.06289, 0.1875, 0.05925, 0.1875, 0.05925, 0.1562, 0.06289, 0.1562, 0.05925, 0.1562, 0.05925, 0.125, 0.06289, 0.125, 0.05925, 0.125, 0.05925, 0.09375, 0.06289, 0.09375, 0.05925, 0.09375, 0.05925, 0.0625, 0.06289, 0.0625, 0.05925, 0.0625, 0.05925, 0.03125, 0.06289, 0.03125, 0.8794, 0.9688, 0.8919, 0.9688, 0.8919, 1.0, 0.8794, 0.9375, 0.8919, 0.9375, 0.8919, 0.9688, 0.8794, 0.9062, 0.8919, 0.9062, 0.8919, 0.9375, 0.8794, 0.875, 0.8919, 0.875, 0.8919, 0.9062, 0.8794, 0.8438, 0.8919, 0.8438, 0.8919, 0.875, 0.8794, 0.8125, 0.8919, 0.8125, 0.8919, 0.8438, 0.8794, 0.7812, 0.8919, 0.7812, 0.8919, 0.8125, 0.8794, 0.75, 0.8919, 0.75, 0.8919, 0.7812, 0.8794, 0.7188, 0.8919, 0.7188, 0.8919, 0.75, 0.8794, 0.6875, 0.8919, 0.6875, 0.8919, 0.7188, 0.8794, 0.6562, 0.8919, 0.6562, 0.8919, 0.6875, 0.8794, 0.625, 0.8919, 0.625, 0.8919, 0.6562, 0.8794, 0.5938, 0.8919, 0.5938, 0.8919, 0.625, 0.8794, 0.5625, 0.8919, 0.5625, 0.8919, 0.5938, 0.8794, 0.5312, 0.8919, 0.5312, 0.8919, 0.5625, 0.8794, 0.5, 0.8919, 0.5, 0.8919, 0.5312, 0.8794, 0.4688, 0.8919, 0.4688, 0.8919, 0.5, 0.8794, 0.4375, 0.8919, 0.4375, 0.8919, 0.4688, 0.8794, 0.4062, 0.8919, 0.4062, 0.8919, 0.4375, 0.8794, 0.375, 0.8919, 0.375, 0.8919, 0.4062, 0.8794, 0.3438, 0.8919, 0.3438, 0.8919, 0.375, 0.8794, 0.3125, 0.8919, 0.3125, 0.8919, 0.3438, 0.8794, 0.2812, 0.8919, 0.2812, 0.8919, 0.3125, 0.8794, 0.25, 0.8919, 0.25, 0.8919, 0.2812, 0.8794, 0.2188, 0.8919, 0.2188, 0.8919, 0.25, 0.8794, 0.1875, 0.8919, 0.1875, 0.8919, 0.2188, 0.8794, 0.1562, 0.8919, 0.1562, 0.8919, 0.1875, 0.8794, 0.125, 0.8919, 0.125, 0.8919, 0.1562, 0.8794, 0.09375, 0.8919, 0.09375, 0.8919, 0.125, 0.8794, 0.0625, 0.8919, 0.0625, 0.8919, 0.09375, 0.8794, 0.03125, 0.8919, 0.03125, 0.8919, 0.0625])
me_plane.materials.append(mat_material_002)
me_plane.use_remesh_fix_poles = True
me_plane.use_remesh_preserve_attributes = False
me_plane.use_mirror_vertex_groups = False
me_plane.update()
me_plane_001 = bpy.data.meshes.new('Plane.001')
me_plane_001.from_pydata([(16.0, 32.0, 0.0005), (16.0, -32.0, 0.0005), (20.0, 32.0, 0.001), (20.0, -32.0, 0.001), (16.0, -30.0, 0.0005), (16.0, -28.0, 0.0005), (16.0, -26.0, 0.0005), (16.0, -24.0, 0.0005), (16.0, -22.0, 0.0005), (16.0, -20.0, 0.0005), (16.0, -18.0, 0.0005), (16.0, -16.0, 0.0005), (16.0, -14.0, 0.0005), (16.0, -12.0, 0.0005), (16.0, -10.0, 0.0005), (16.0, -8.0, 0.0005), (16.0, -6.0, 0.0005), (16.0, -4.0, 0.0005), (16.0, -2.0, 0.0005), (16.0, 7.55e-07, 0.0005), (16.0, 2.0, 0.0005), (16.0, 4.0, 0.0005), (16.0, 6.0, 0.0005), (16.0, 8.0, 0.0005), (16.0, 10.0, 0.0005), (16.0, 12.0, 0.0005), (16.0, 14.0, 0.0005), (16.0, 16.0, 0.0005), (16.0, 18.0, 0.0005), (16.0, 20.0, 0.0005), (16.0, 22.0, 0.0005), (16.0, 24.0, 0.0005), (16.0, 26.0, 0.0005), (16.0, 28.0, 0.0005), (16.0, 30.0, 0.0005), (20.0, -30.0, 0.001), (20.0, -28.0, 0.001), (20.0, -26.0, 0.001), (20.0, -24.0, 0.001), (20.0, -22.0, 0.001), (20.0, -20.0, 0.001), (20.0, -18.0, 0.001), (20.0, -16.0, 0.001), (20.0, -14.0, 0.001), (20.0, -12.0, 0.001), (20.0, -10.0, 0.001), (20.0, -8.0, 0.001), (20.0, -6.0, 0.001), (20.0, -4.0, 0.001), (20.0, -2.0, 0.001), (20.0, 1.208e-06, 0.001), (20.0, 2.0, 0.001), (20.0, 4.0, 0.001), (20.0, 6.0, 0.001), (20.0, 8.0, 0.001), (20.0, 10.0, 0.001), (20.0, 12.0, 0.001), (20.0, 14.0, 0.001), (20.0, 16.0, 0.001), (20.0, 18.0, 0.001), (20.0, 20.0, 0.001), (20.0, 22.0, 0.001), (20.0, 24.0, 0.001), (20.0, 26.0, 0.001), (20.0, 28.0, 0.001), (20.0, 30.0, 0.001), (-16.0, 32.0, 0.0005), (4.085e-07, 32.0, -0.3), (-16.0, -32.0, 0.0005), (1.007e-05, -32.0, -0.3), (-20.0, 32.0, 0.001), (-20.0, -32.0, 0.001), (-16.0, -30.0, 0.0005), (-16.0, -28.0, 0.0005), (-16.0, -26.0, 0.0005), (-16.0, -24.0, 0.0005), (-16.0, -22.0, 0.0005), (-16.0, -20.0, 0.0005), (-16.0, -18.0, 0.0005), (-16.0, -16.0, 0.0005), (-16.0, -14.0, 0.0005), (-16.0, -12.0, 0.0005), (-16.0, -10.0, 0.0005), (-16.0, -8.0, 0.0005), (-16.0, -6.0, 0.0005), (-16.0, -4.0, 0.0005), (-16.0, -2.0, 0.0005), (-16.0, -7.55e-07, 0.0005), (-16.0, 2.0, 0.0005), (-16.0, 4.0, 0.0005), (-16.0, 6.0, 0.0005), (-16.0, 8.0, 0.0005), (-16.0, 10.0, 0.0005), (-16.0, 12.0, 0.0005), (-16.0, 14.0, 0.0005), (-16.0, 16.0, 0.0005), (-16.0, 18.0, 0.0005), (-16.0, 20.0, 0.0005), (-16.0, 22.0, 0.0005), (-16.0, 24.0, 0.0005), (-16.0, 26.0, 0.0005), (-16.0, 28.0, 0.0005), (-16.0, 30.0, 0.0005), (7.105e-07, 30.0, -0.3), (1.013e-06, 28.0, -0.3), (1.315e-06, 26.0, -0.3), (1.616e-06, 24.0, -0.3), (1.918e-06, 22.0, -0.3), (2.22e-06, 20.0, -0.3), (2.522e-06, 18.0, -0.3), (2.824e-06, 16.0, -0.3), (3.126e-06, 14.0, -0.3), (3.428e-06, 12.0, -0.3), (3.73e-06, 10.0, -0.3), (4.032e-06, 8.0, -0.3), (4.334e-06, 6.0, -0.3), (4.636e-06, 4.0, -0.3), (4.938e-06, 2.0, -0.3), (5.24e-06, 3.956e-13, -0.3), (5.542e-06, -2.0, -0.3), (5.844e-06, -4.0, -0.3), (6.146e-06, -6.0, -0.3), (6.448e-06, -8.0, -0.3), (6.75e-06, -10.0, -0.3), (7.052e-06, -12.0, -0.3), (7.354e-06, -14.0, -0.3), (7.656e-06, -16.0, -0.3), (7.958e-06, -18.0, -0.3), (8.26e-06, -20.0, -0.3), (8.562e-06, -22.0, -0.3), (8.864e-06, -24.0, -0.3), (9.166e-06, -26.0, -0.3), (9.468e-06, -28.0, -0.3), (9.77e-06, -30.0, -0.3), (-20.0, -30.0, 0.001), (-20.0, -28.0, 0.001), (-20.0, -26.0, 0.001), (-20.0, -24.0, 0.001), (-20.0, -22.0, 0.001), (-20.0, -20.0, 0.001), (-20.0, -18.0, 0.001), (-20.0, -16.0, 0.001), (-20.0, -14.0, 0.001), (-20.0, -12.0, 0.001), (-20.0, -10.0, 0.001), (-20.0, -8.0, 0.001), (-20.0, -6.0, 0.001), (-20.0, -4.0, 0.001), (-20.0, -2.0, 0.001), (-20.0, -1.208e-06, 0.001), (-20.0, 2.0, 0.001), (-20.0, 4.0, 0.001), (-20.0, 6.0, 0.001), (-20.0, 8.0, 0.001), (-20.0, 10.0, 0.001), (-20.0, 12.0, 0.001), (-20.0, 14.0, 0.001), (-20.0, 16.0, 0.001), (-20.0, 18.0, 0.001), (-20.0, 20.0, 0.001), (-20.0, 22.0, 0.001), (-20.0, 24.0, 0.001), (-20.0, 26.0, 0.001), (-20.0, 28.0, 0.001), (-20.0, 30.0, 0.001)], [], [(133, 1, 4), (1, 35, 4), (34, 2, 0), (33, 65, 34), (32, 64, 33), (31, 63, 32), (30, 62, 31), (29, 61, 30), (28, 60, 29), (27, 59, 28), (26, 58, 27), (25, 57, 26), (24, 56, 25), (23, 55, 24), (22, 54, 23), (21, 53, 22), (20, 52, 21), (19, 51, 20), (18, 50, 19), (17, 49, 18), (16, 48, 17), (15, 47, 16), (14, 46, 15), (13, 45, 14), (12, 44, 13), (11, 43, 12), (10, 42, 11), (9, 41, 10), (8, 40, 9), (7, 39, 8), (6, 38, 7), (5, 37, 6), (4, 36, 5), (67, 34, 0), (103, 33, 34), (104, 32, 33), (105, 31, 32), (106, 30, 31), (107, 29, 30), (108, 28, 29), (109, 27, 28), (110, 26, 27), (111, 25, 26), (112, 24, 25), (113, 23, 24), (114, 22, 23), (115, 21, 22), (116, 20, 21), (117, 19, 20), (118, 18, 19), (119, 17, 18), (120, 16, 17), (121, 15, 16), (122, 14, 15), (123, 13, 14), (124, 12, 13), (125, 11, 12), (126, 10, 11), (127, 9, 10), (128, 8, 9), (129, 7, 8), (130, 6, 7), (131, 5, 6), (132, 4, 5), (68, 133, 72), (134, 68, 72), (70, 102, 66), (164, 101, 102), (163, 100, 101), (162, 99, 100), (161, 98, 99), (160, 97, 98), (159, 96, 97), (158, 95, 96), (157, 94, 95), (156, 93, 94), (155, 92, 93), (154, 91, 92), (153, 90, 91), (152, 89, 90), (151, 88, 89), (150, 87, 88), (149, 86, 87), (148, 85, 86), (147, 84, 85), (146, 83, 84), (145, 82, 83), (144, 81, 82), (143, 80, 81), (142, 79, 80), (141, 78, 79), (140, 77, 78), (139, 76, 77), (138, 75, 76), (137, 74, 75), (136, 73, 74), (135, 72, 73), (102, 67, 66), (101, 103, 102), (100, 104, 101), (99, 105, 100), (98, 106, 99), (97, 107, 98), (96, 108, 97), (95, 109, 96), (94, 110, 95), (93, 111, 94), (92, 112, 93), (91, 113, 92), (90, 114, 91), (89, 115, 90), (88, 116, 89), (87, 117, 88), (86, 118, 87), (85, 119, 86), (84, 120, 85), (83, 121, 84), (82, 122, 83), (81, 123, 82), (80, 124, 81), (79, 125, 80), (78, 126, 79), (77, 127, 78), (76, 128, 77), (75, 129, 76), (74, 130, 75), (73, 131, 74), (72, 132, 73), (133, 69, 1), (1, 3, 35), (34, 65, 2), (33, 64, 65), (32, 63, 64), (31, 62, 63), (30, 61, 62), (29, 60, 61), (28, 59, 60), (27, 58, 59), (26, 57, 58), (25, 56, 57), (24, 55, 56), (23, 54, 55), (22, 53, 54), (21, 52, 53), (20, 51, 52), (19, 50, 51), (18, 49, 50), (17, 48, 49), (16, 47, 48), (15, 46, 47), (14, 45, 46), (13, 44, 45), (12, 43, 44), (11, 42, 43), (10, 41, 42), (9, 40, 41), (8, 39, 40), (7, 38, 39), (6, 37, 38), (5, 36, 37), (4, 35, 36), (67, 103, 34), (103, 104, 33), (104, 105, 32), (105, 106, 31), (106, 107, 30), (107, 108, 29), (108, 109, 28), (109, 110, 27), (110, 111, 26), (111, 112, 25), (112, 113, 24), (113, 114, 23), (114, 115, 22), (115, 116, 21), (116, 117, 20), (117, 118, 19), (118, 119, 18), (119, 120, 17), (120, 121, 16), (121, 122, 15), (122, 123, 14), (123, 124, 13), (124, 125, 12), (125, 126, 11), (126, 127, 10), (127, 128, 9), (128, 129, 8), (129, 130, 7), (130, 131, 6), (131, 132, 5), (132, 133, 4), (68, 69, 133), (134, 71, 68), (70, 164, 102), (164, 163, 101), (163, 162, 100), (162, 161, 99), (161, 160, 98), (160, 159, 97), (159, 158, 96), (158, 157, 95), (157, 156, 94), (156, 155, 93), (155, 154, 92), (154, 153, 91), (153, 152, 90), (152, 151, 89), (151, 150, 88), (150, 149, 87), (149, 148, 86), (148, 147, 85), (147, 146, 84), (146, 145, 83), (145, 144, 82), (144, 143, 81), (143, 142, 80), (142, 141, 79), (141, 140, 78), (140, 139, 77), (139, 138, 76), (138, 137, 75), (137, 136, 74), (136, 135, 73), (135, 134, 72), (102, 103, 67), (101, 104, 103), (100, 105, 104), (99, 106, 105), (98, 107, 106), (97, 108, 107), (96, 109, 108), (95, 110, 109), (94, 111, 110), (93, 112, 111), (92, 113, 112), (91, 114, 113), (90, 115, 114), (89, 116, 115), (88, 117, 116), (87, 118, 117), (86, 119, 118), (85, 120, 119), (84, 121, 120), (83, 122, 121), (82, 123, 122), (81, 124, 123), (80, 125, 124), (79, 126, 125), (78, 127, 126), (77, 128, 127), (76, 129, 128), (75, 130, 129), (74, 131, 130), (73, 132, 131), (72, 133, 132)])
_uv = me_plane_001.uv_layers.new(name='UVMap')
_uv.uv.foreach_set('vector', [0.8925, 0.03125, 0.9058, 0.0, 0.9058, 0.03125, 0.05789, 0.0, 7.35e-05, 0.03125, 0.05789, 0.03125, 0.05789, 0.9688, 7.35e-05, 1.0, 0.05789, 1.0, 0.05789, 0.9375, 7.35e-05, 0.9688, 0.05789, 0.9688, 0.05789, 0.9062, 7.35e-05, 0.9375, 0.05789, 0.9375, 0.05789, 0.875, 7.35e-05, 0.9062, 0.05789, 0.9062, 0.05789, 0.8438, 7.35e-05, 0.875, 0.05789, 0.875, 0.05789, 0.8125, 7.35e-05, 0.8438, 0.05789, 0.8438, 0.05789, 0.7812, 7.35e-05, 0.8125, 0.05789, 0.8125, 0.05789, 0.75, 7.35e-05, 0.7812, 0.05789, 0.7812, 0.05789, 0.7188, 7.35e-05, 0.75, 0.05789, 0.75, 0.05789, 0.6875, 7.35e-05, 0.7188, 0.05789, 0.7188, 0.05789, 0.6562, 7.35e-05, 0.6875, 0.05789, 0.6875, 0.05789, 0.625, 7.35e-05, 0.6562, 0.05789, 0.6562, 0.05789, 0.5938, 7.35e-05, 0.625, 0.05789, 0.625, 0.05789, 0.5625, 7.35e-05, 0.5938, 0.05789, 0.5938, 0.05789, 0.5312, 7.35e-05, 0.5625, 0.05789, 0.5625, 0.05789, 0.5, 7.35e-05, 0.5312, 0.05789, 0.5312, 0.05789, 0.4688, 7.35e-05, 0.5, 0.05789, 0.5, 0.05789, 0.4375, 7.35e-05, 0.4688, 0.05789, 0.4688, 0.05789, 0.4062, 7.35e-05, 0.4375, 0.05789, 0.4375, 0.05789, 0.375, 7.35e-05, 0.4062, 0.05789, 0.4062, 0.05789, 0.3438, 7.35e-05, 0.375, 0.05789, 0.375, 0.05789, 0.3125, 7.35e-05, 0.3438, 0.05789, 0.3438, 0.05789, 0.2812, 7.35e-05, 0.3125, 0.05789, 0.3125, 0.05789, 0.25, 7.35e-05, 0.2812, 0.05789, 0.2812, 0.05789, 0.2188, 7.35e-05, 0.25, 0.05789, 0.25, 0.05789, 0.1875, 7.35e-05, 0.2188, 0.05789, 0.2188, 0.05789, 0.1562, 7.35e-05, 0.1875, 0.05789, 0.1875, 0.05789, 0.125, 7.35e-05, 0.1562, 0.05789, 0.1562, 0.05789, 0.09375, 7.35e-05, 0.125, 0.05789, 0.125, 0.05789, 0.0625, 7.35e-05, 0.09375, 0.05789, 0.09375, 0.05789, 0.03125, 7.35e-05, 0.0625, 0.05789, 0.0625, 0.8925, 1.0, 0.9058, 0.9688, 0.9058, 1.0, 0.8925, 0.9688, 0.9058, 0.9375, 0.9058, 0.9688, 0.8925, 0.9375, 0.9058, 0.9062, 0.9058, 0.9375, 0.8925, 0.9062, 0.9058, 0.875, 0.9058, 0.9062, 0.8925, 0.875, 0.9058, 0.8438, 0.9058, 0.875, 0.8925, 0.8438, 0.9058, 0.8125, 0.9058, 0.8438, 0.8925, 0.8125, 0.9058, 0.7812, 0.9058, 0.8125, 0.8925, 0.7812, 0.9058, 0.75, 0.9058, 0.7812, 0.8925, 0.75, 0.9058, 0.7188, 0.9058, 0.75, 0.8925, 0.7188, 0.9058, 0.6875, 0.9058, 0.7188, 0.8925, 0.6875, 0.9058, 0.6562, 0.9058, 0.6875, 0.8925, 0.6562, 0.9058, 0.625, 0.9058, 0.6562, 0.8925, 0.625, 0.9058, 0.5938, 0.9058, 0.625, 0.8925, 0.5938, 0.9058, 0.5625, 0.9058, 0.5938, 0.8925, 0.5625, 0.9058, 0.5312, 0.9058, 0.5625, 0.8925, 0.5312, 0.9058, 0.5, 0.9058, 0.5312, 0.8925, 0.5, 0.9058, 0.4688, 0.9058, 0.5, 0.8925, 0.4688, 0.9058, 0.4375, 0.9058, 0.4688, 0.8925, 0.4375, 0.9058, 0.4062, 0.9058, 0.4375, 0.8925, 0.4062, 0.9058, 0.375, 0.9058, 0.4062, 0.8925, 0.375, 0.9058, 0.3438, 0.9058, 0.375, 0.8925, 0.3438, 0.9058, 0.3125, 0.9058, 0.3438, 0.8925, 0.3125, 0.9058, 0.2812, 0.9058, 0.3125, 0.8925, 0.2812, 0.9058, 0.25, 0.9058, 0.2812, 0.8925, 0.25, 0.9058, 0.2188, 0.9058, 0.25, 0.8925, 0.2188, 0.9058, 0.1875, 0.9058, 0.2188, 0.8925, 0.1875, 0.9058, 0.1562, 0.9058, 0.1875, 0.8925, 0.1562, 0.9058, 0.125, 0.9058, 0.1562, 0.8925, 0.125, 0.9058, 0.09375, 0.9058, 0.125, 0.8925, 0.09375, 0.9058, 0.0625, 0.9058, 0.09375, 0.8925, 0.0625, 0.9058, 0.03125, 0.9058, 0.0625, 0.8792, 0.0, 0.8925, 0.03125, 0.8792, 0.03125, 7.35e-05, 0.03125, 0.05789, 0.0, 0.05789, 0.03125, 7.35e-05, 1.0, 0.05789, 0.9688, 0.05789, 1.0, 7.35e-05, 0.9688, 0.05789, 0.9375, 0.05789, 0.9688, 7.35e-05, 0.9375, 0.05789, 0.9062, 0.05789, 0.9375, 7.35e-05, 0.9062, 0.05789, 0.875, 0.05789, 0.9062, 7.35e-05, 0.875, 0.05789, 0.8438, 0.05789, 0.875, 7.35e-05, 0.8438, 0.05789, 0.8125, 0.05789, 0.8438, 7.35e-05, 0.8125, 0.05789, 0.7812, 0.05789, 0.8125, 7.35e-05, 0.7812, 0.05789, 0.75, 0.05789, 0.7812, 7.35e-05, 0.75, 0.05789, 0.7188, 0.05789, 0.75, 7.35e-05, 0.7188, 0.05789, 0.6875, 0.05789, 0.7188, 7.35e-05, 0.6875, 0.05789, 0.6562, 0.05789, 0.6875, 7.35e-05, 0.6562, 0.05789, 0.625, 0.05789, 0.6562, 7.35e-05, 0.625, 0.05789, 0.5938, 0.05789, 0.625, 7.35e-05, 0.5938, 0.05789, 0.5625, 0.05789, 0.5938, 7.35e-05, 0.5625, 0.05789, 0.5312, 0.05789, 0.5625, 7.35e-05, 0.5312, 0.05789, 0.5, 0.05789, 0.5312, 7.35e-05, 0.5, 0.05789, 0.4688, 0.05789, 0.5, 7.35e-05, 0.4688, 0.05789, 0.4375, 0.05789, 0.4688, 7.35e-05, 0.4375, 0.05789, 0.4062, 0.05789, 0.4375, 7.35e-05, 0.4062, 0.05789, 0.375, 0.05789, 0.4062, 7.35e-05, 0.375, 0.05789, 0.3438, 0.05789, 0.375, 7.35e-05, 0.3438, 0.05789, 0.3125, 0.05789, 0.3438, 7.35e-05, 0.3125, 0.05789, 0.2812, 0.05789, 0.3125, 7.35e-05, 0.2812, 0.05789, 0.25, 0.05789, 0.2812, 7.35e-05, 0.25, 0.05789, 0.2188, 0.05789, 0.25, 7.35e-05, 0.2188, 0.05789, 0.1875, 0.05789, 0.2188, 7.35e-05, 0.1875, 0.05789, 0.1562, 0.05789, 0.1875, 7.35e-05, 0.1562, 0.05789, 0.125, 0.05789, 0.1562, 7.35e-05, 0.125, 0.05789, 0.09375, 0.05789, 0.125, 7.35e-05, 0.09375, 0.05789, 0.0625, 0.05789, 0.09375, 7.35e-05, 0.0625, 0.05789, 0.03125, 0.05789, 0.0625, 0.8792, 0.9688, 0.8925, 1.0, 0.8792, 1.0, 0.8792, 0.9375, 0.8925, 0.9688, 0.8792, 0.9688, 0.8792, 0.9062, 0.8925, 0.9375, 0.8792, 0.9375, 0.8792, 0.875, 0.8925, 0.9062, 0.8792, 0.9062, 0.8792, 0.8438, 0.8925, 0.875, 0.8792, 0.875, 0.8792, 0.8125, 0.8925, 0.8438, 0.8792, 0.8438, 0.8792, 0.7812, 0.8925, 0.8125, 0.8792, 0.8125, 0.8792, 0.75, 0.8925, 0.7812, 0.8792, 0.7812, 0.8792, 0.7188, 0.8925, 0.75, 0.8792, 0.75, 0.8792, 0.6875, 0.8925, 0.7188, 0.8792, 0.7188, 0.8792, 0.6562, 0.8925, 0.6875, 0.8792, 0.6875, 0.8792, 0.625, 0.8925, 0.6562, 0.8792, 0.6562, 0.8792, 0.5938, 0.8925, 0.625, 0.8792, 0.625, 0.8792, 0.5625, 0.8925, 0.5938, 0.8792, 0.5938, 0.8792, 0.5312, 0.8925, 0.5625, 0.8792, 0.5625, 0.8792, 0.5, 0.8925, 0.5312, 0.8792, 0.5312, 0.8792, 0.4688, 0.8925, 0.5, 0.8792, 0.5, 0.8792, 0.4375, 0.8925, 0.4688, 0.8792, 0.4688, 0.8792, 0.4062, 0.8925, 0.4375, 0.8792, 0.4375, 0.8792, 0.375, 0.8925, 0.4062, 0.8792, 0.4062, 0.8792, 0.3438, 0.8925, 0.375, 0.8792, 0.375, 0.8792, 0.3125, 0.8925, 0.3438, 0.8792, 0.3438, 0.8792, 0.2812, 0.8925, 0.3125, 0.8792, 0.3125, 0.8792, 0.25, 0.8925, 0.2812, 0.8792, 0.2812, 0.8792, 0.2188, 0.8925, 0.25, 0.8792, 0.25, 0.8792, 0.1875, 0.8925, 0.2188, 0.8792, 0.2188, 0.8792, 0.1562, 0.8925, 0.1875, 0.8792, 0.1875, 0.8792, 0.125, 0.8925, 0.1562, 0.8792, 0.1562, 0.8792, 0.09375, 0.8925, 0.125, 0.8792, 0.125, 0.8792, 0.0625, 0.8925, 0.09375, 0.8792, 0.09375, 0.8792, 0.03125, 0.8925, 0.0625, 0.8792, 0.0625, 0.8925, 0.03125, 0.8925, 0.0, 0.9058, 0.0, 0.05789, 0.0, 7.35e-05, 0.0, 7.35e-05, 0.03125, 0.05789, 0.9688, 7.35e-05, 0.9688, 7.35e-05, 1.0, 0.05789, 0.9375, 7.35e-05, 0.9375, 7.35e-05, 0.9688, 0.05789, 0.9062, 7.35e-05, 0.9062, 7.35e-05, 0.9375, 0.05789, 0.875, 7.35e-05, 0.875, 7.35e-05, 0.9062, 0.05789, 0.8438, 7.35e-05, 0.8438, 7.35e-05, 0.875, 0.05789, 0.8125, 7.35e-05, 0.8125, 7.35e-05, 0.8438, 0.05789, 0.7812, 7.35e-05, 0.7812, 7.35e-05, 0.8125, 0.05789, 0.75, 7.35e-05, 0.75, 7.35e-05, 0.7812, 0.05789, 0.7188, 7.35e-05, 0.7188, 7.35e-05, 0.75, 0.05789, 0.6875, 7.35e-05, 0.6875, 7.35e-05, 0.7188, 0.05789, 0.6562, 7.35e-05, 0.6562, 7.35e-05, 0.6875, 0.05789, 0.625, 7.35e-05, 0.625, 7.35e-05, 0.6562, 0.05789, 0.5938, 7.35e-05, 0.5938, 7.35e-05, 0.625, 0.05789, 0.5625, 7.35e-05, 0.5625, 7.35e-05, 0.5938, 0.05789, 0.5312, 7.35e-05, 0.5312, 7.35e-05, 0.5625, 0.05789, 0.5, 7.35e-05, 0.5, 7.35e-05, 0.5312, 0.05789, 0.4688, 7.35e-05, 0.4688, 7.35e-05, 0.5, 0.05789, 0.4375, 7.35e-05, 0.4375, 7.35e-05, 0.4688, 0.05789, 0.4062, 7.35e-05, 0.4062, 7.35e-05, 0.4375, 0.05789, 0.375, 7.35e-05, 0.375, 7.35e-05, 0.4062, 0.05789, 0.3438, 7.35e-05, 0.3438, 7.35e-05, 0.375, 0.05789, 0.3125, 7.35e-05, 0.3125, 7.35e-05, 0.3438, 0.05789, 0.2812, 7.35e-05, 0.2812, 7.35e-05, 0.3125, 0.05789, 0.25, 7.35e-05, 0.25, 7.35e-05, 0.2812, 0.05789, 0.2188, 7.35e-05, 0.2188, 7.35e-05, 0.25, 0.05789, 0.1875, 7.35e-05, 0.1875, 7.35e-05, 0.2188, 0.05789, 0.1562, 7.35e-05, 0.1562, 7.35e-05, 0.1875, 0.05789, 0.125, 7.35e-05, 0.125, 7.35e-05, 0.1562, 0.05789, 0.09375, 7.35e-05, 0.09375, 7.35e-05, 0.125, 0.05789, 0.0625, 7.35e-05, 0.0625, 7.35e-05, 0.09375, 0.05789, 0.03125, 7.35e-05, 0.03125, 7.35e-05, 0.0625, 0.8925, 1.0, 0.8925, 0.9688, 0.9058, 0.9688, 0.8925, 0.9688, 0.8925, 0.9375, 0.9058, 0.9375, 0.8925, 0.9375, 0.8925, 0.9062, 0.9058, 0.9062, 0.8925, 0.9062, 0.8925, 0.875, 0.9058, 0.875, 0.8925, 0.875, 0.8925, 0.8438, 0.9058, 0.8438, 0.8925, 0.8438, 0.8925, 0.8125, 0.9058, 0.8125, 0.8925, 0.8125, 0.8925, 0.7812, 0.9058, 0.7812, 0.8925, 0.7812, 0.8925, 0.75, 0.9058, 0.75, 0.8925, 0.75, 0.8925, 0.7188, 0.9058, 0.7188, 0.8925, 0.7188, 0.8925, 0.6875, 0.9058, 0.6875, 0.8925, 0.6875, 0.8925, 0.6562, 0.9058, 0.6562, 0.8925, 0.6562, 0.8925, 0.625, 0.9058, 0.625, 0.8925, 0.625, 0.8925, 0.5938, 0.9058, 0.5938, 0.8925, 0.5938, 0.8925, 0.5625, 0.9058, 0.5625, 0.8925, 0.5625, 0.8925, 0.5312, 0.9058, 0.5312, 0.8925, 0.5312, 0.8925, 0.5, 0.9058, 0.5, 0.8925, 0.5, 0.8925, 0.4688, 0.9058, 0.4688, 0.8925, 0.4688, 0.8925, 0.4375, 0.9058, 0.4375, 0.8925, 0.4375, 0.8925, 0.4062, 0.9058, 0.4062, 0.8925, 0.4062, 0.8925, 0.375, 0.9058, 0.375, 0.8925, 0.375, 0.8925, 0.3438, 0.9058, 0.3438, 0.8925, 0.3438, 0.8925, 0.3125, 0.9058, 0.3125, 0.8925, 0.3125, 0.8925, 0.2812, 0.9058, 0.2812, 0.8925, 0.2812, 0.8925, 0.25, 0.9058, 0.25, 0.8925, 0.25, 0.8925, 0.2188, 0.9058, 0.2188, 0.8925, 0.2188, 0.8925, 0.1875, 0.9058, 0.1875, 0.8925, 0.1875, 0.8925, 0.1562, 0.9058, 0.1562, 0.8925, 0.1562, 0.8925, 0.125, 0.9058, 0.125, 0.8925, 0.125, 0.8925, 0.09375, 0.9058, 0.09375, 0.8925, 0.09375, 0.8925, 0.0625, 0.9058, 0.0625, 0.8925, 0.0625, 0.8925, 0.03125, 0.9058, 0.03125, 0.8792, 0.0, 0.8925, 0.0, 0.8925, 0.03125, 7.35e-05, 0.03125, 7.35e-05, 0.0, 0.05789, 0.0, 7.35e-05, 1.0, 7.35e-05, 0.9688, 0.05789, 0.9688, 7.35e-05, 0.9688, 7.35e-05, 0.9375, 0.05789, 0.9375, 7.35e-05, 0.9375, 7.35e-05, 0.9062, 0.05789, 0.9062, 7.35e-05, 0.9062, 7.35e-05, 0.875, 0.05789, 0.875, 7.35e-05, 0.875, 7.35e-05, 0.8438, 0.05789, 0.8438, 7.35e-05, 0.8438, 7.35e-05, 0.8125, 0.05789, 0.8125, 7.35e-05, 0.8125, 7.35e-05, 0.7812, 0.05789, 0.7812, 7.35e-05, 0.7812, 7.35e-05, 0.75, 0.05789, 0.75, 7.35e-05, 0.75, 7.35e-05, 0.7188, 0.05789, 0.7188, 7.35e-05, 0.7188, 7.35e-05, 0.6875, 0.05789, 0.6875, 7.35e-05, 0.6875, 7.35e-05, 0.6562, 0.05789, 0.6562, 7.35e-05, 0.6562, 7.35e-05, 0.625, 0.05789, 0.625, 7.35e-05, 0.625, 7.35e-05, 0.5938, 0.05789, 0.5938, 7.35e-05, 0.5938, 7.35e-05, 0.5625, 0.05789, 0.5625, 7.35e-05, 0.5625, 7.35e-05, 0.5312, 0.05789, 0.5312, 7.35e-05, 0.5312, 7.35e-05, 0.5, 0.05789, 0.5, 7.35e-05, 0.5, 7.35e-05, 0.4688, 0.05789, 0.4688, 7.35e-05, 0.4688, 7.35e-05, 0.4375, 0.05789, 0.4375, 7.35e-05, 0.4375, 7.35e-05, 0.4062, 0.05789, 0.4062, 7.35e-05, 0.4062, 7.35e-05, 0.375, 0.05789, 0.375, 7.35e-05, 0.375, 7.35e-05, 0.3438, 0.05789, 0.3438, 7.35e-05, 0.3438, 7.35e-05, 0.3125, 0.05789, 0.3125, 7.35e-05, 0.3125, 7.35e-05, 0.2812, 0.05789, 0.2812, 7.35e-05, 0.2812, 7.35e-05, 0.25, 0.05789, 0.25, 7.35e-05, 0.25, 7.35e-05, 0.2188, 0.05789, 0.2188, 7.35e-05, 0.2188, 7.35e-05, 0.1875, 0.05789, 0.1875, 7.35e-05, 0.1875, 7.35e-05, 0.1562, 0.05789, 0.1562, 7.35e-05, 0.1562, 7.35e-05, 0.125, 0.05789, 0.125, 7.35e-05, 0.125, 7.35e-05, 0.09375, 0.05789, 0.09375, 7.35e-05, 0.09375, 7.35e-05, 0.0625, 0.05789, 0.0625, 7.35e-05, 0.0625, 7.35e-05, 0.03125, 0.05789, 0.03125, 0.8792, 0.9688, 0.8925, 0.9688, 0.8925, 1.0, 0.8792, 0.9375, 0.8925, 0.9375, 0.8925, 0.9688, 0.8792, 0.9062, 0.8925, 0.9062, 0.8925, 0.9375, 0.8792, 0.875, 0.8925, 0.875, 0.8925, 0.9062, 0.8792, 0.8438, 0.8925, 0.8438, 0.8925, 0.875, 0.8792, 0.8125, 0.8925, 0.8125, 0.8925, 0.8438, 0.8792, 0.7812, 0.8925, 0.7812, 0.8925, 0.8125, 0.8792, 0.75, 0.8925, 0.75, 0.8925, 0.7812, 0.8792, 0.7188, 0.8925, 0.7188, 0.8925, 0.75, 0.8792, 0.6875, 0.8925, 0.6875, 0.8925, 0.7188, 0.8792, 0.6562, 0.8925, 0.6562, 0.8925, 0.6875, 0.8792, 0.625, 0.8925, 0.625, 0.8925, 0.6562, 0.8792, 0.5938, 0.8925, 0.5938, 0.8925, 0.625, 0.8792, 0.5625, 0.8925, 0.5625, 0.8925, 0.5938, 0.8792, 0.5312, 0.8925, 0.5312, 0.8925, 0.5625, 0.8792, 0.5, 0.8925, 0.5, 0.8925, 0.5312, 0.8792, 0.4688, 0.8925, 0.4688, 0.8925, 0.5, 0.8792, 0.4375, 0.8925, 0.4375, 0.8925, 0.4688, 0.8792, 0.4062, 0.8925, 0.4062, 0.8925, 0.4375, 0.8792, 0.375, 0.8925, 0.375, 0.8925, 0.4062, 0.8792, 0.3438, 0.8925, 0.3438, 0.8925, 0.375, 0.8792, 0.3125, 0.8925, 0.3125, 0.8925, 0.3438, 0.8792, 0.2812, 0.8925, 0.2812, 0.8925, 0.3125, 0.8792, 0.25, 0.8925, 0.25, 0.8925, 0.2812, 0.8792, 0.2188, 0.8925, 0.2188, 0.8925, 0.25, 0.8792, 0.1875, 0.8925, 0.1875, 0.8925, 0.2188, 0.8792, 0.1562, 0.8925, 0.1562, 0.8925, 0.1875, 0.8792, 0.125, 0.8925, 0.125, 0.8925, 0.1562, 0.8792, 0.09375, 0.8925, 0.09375, 0.8925, 0.125, 0.8792, 0.0625, 0.8925, 0.0625, 0.8925, 0.09375, 0.8792, 0.03125, 0.8925, 0.03125, 0.8925, 0.0625])
me_plane_001.materials.append(mat_material_002)
me_plane_001.use_remesh_fix_poles = True
me_plane_001.use_remesh_preserve_attributes = False
me_plane_001.use_mirror_vertex_groups = False
me_plane_001.update()

# ---- objects
ob_plane = bpy.data.objects.new('plane', me_plane)
ob_plane_lod = bpy.data.objects.new('plane_lod', me_plane_001)

# ---- transforms, parenting, visibility, modifiers, constraints
ob_plane.location = (0.0, 0.0, 0.0)
ob_plane.lineart.crease_threshold = 0.0
ob_plane_lod.location = (0.0, 0.0, 0.0)
ob_plane_lod.lineart.crease_threshold = 0.0

# ---- collection membership
col_collection.objects.link(ob_plane)
col_collection_001.objects.link(ob_plane_lod)

# ---- scene / render settings (as saved in the file)
scene.frame_start = 1; scene.frame_end = 250; scene.frame_set(0)
scene.render.engine = 'BLENDER_EEVEE_NEXT'
scene.cycles.use_denoising = False
scene.cycles.samples = 128
scene.cycles.sampling_pattern = 'TABULATED_SOBOL'
scene.cycles.use_adaptive_sampling = False
scene.cycles.use_light_tree = False
scene.view_settings.view_transform = 'Filmic'
bpy.context.view_layer.update()

# ---- added for rendering (the .blend has no active camera and no usable light): camera, sun
cam_auto = bpy.data.cameras.new('AutoCamera')
cam_auto.lens = 50.0
cam_auto.sensor_width = 36.0
cam_auto.clip_end = 1235.96
ob_auto_camera = bpy.data.objects.new('AutoCamera', cam_auto)
scene.collection.objects.link(ob_auto_camera)
ob_auto_camera.location = (70.4254, -84.5104, 56.0408)
ob_auto_camera.rotation_euler = (1.09748, -7.21219e-08, 0.694738)
scene.camera = ob_auto_camera
light_auto_sun = bpy.data.lights.new('AutoSun', 'SUN')
light_auto_sun.energy = 3.0
light_auto_sun.angle = 0.0523599
ob_auto_sun = bpy.data.objects.new('AutoSun', light_auto_sun)
scene.collection.objects.link(ob_auto_sun)
ob_auto_sun.rotation_euler = (0.872665, 0.174533, 0.523599)
bpy.context.view_layer.update()
